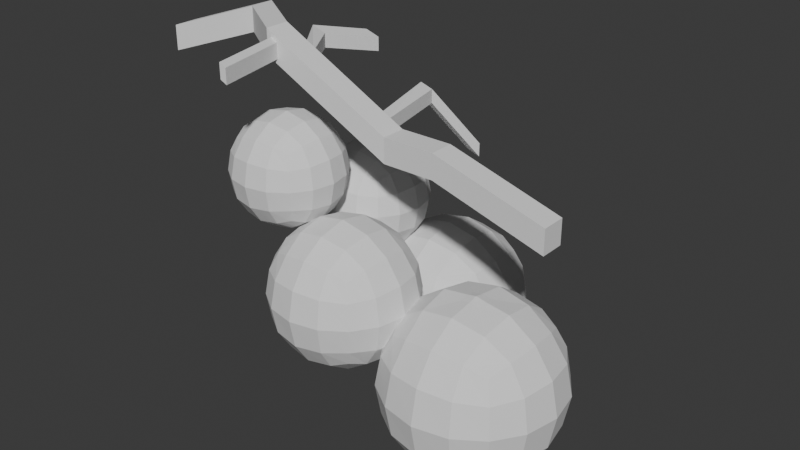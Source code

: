 # Source: Berry.blend  (saved by Blender 5.1.30; exported with 4.5.12 LTS)
import bpy
from mathutils import Matrix  # noqa: F401  (used for matrix-valued properties, if any)

bpy.ops.wm.read_factory_settings(use_empty=True)
scene = bpy.context.scene
scene.name = 'Scene'

# ---- collections
col_collection = bpy.data.collections.new('Collection'); scene.collection.children.link(col_collection)

# ---- world
world_world = bpy.data.worlds.new('World'); scene.world = world_world
world_world.use_nodes = True; world_world.node_tree.nodes.clear()
_N = world_world.node_tree.nodes; _L = world_world.node_tree.links
n0 = _N.new('ShaderNodeOutputWorld'); n0.name = 'World Output'; n0.location = (200, 100)
n1 = _N.new('ShaderNodeBackground'); n1.name = 'Background'; n1.location = (-200, 100)
n1.inputs[0].default_value = (0.05088, 0.05088, 0.05088, 1.0)
_L.new(n1.outputs[0], n0.inputs[0])
n0.is_active_output = True
world_world.color = (0.05088, 0.05088, 0.05088)
world_world.sun_shadow_jitter_overblur = 0.0

# ---- meshes
me_cube_001 = bpy.data.meshes.new('Cube.001')
me_cube_001.from_pydata([(-0.4945, -0.4945, -0.4945), (-0.4945, -0.4945, 0.4945), (-0.4945, 0.4945, -0.4945), (-0.4945, 0.4945, 0.4945), (0.4945, -0.4945, -0.4945), (0.4945, -0.4945, 0.4945), (0.4945, 0.4945, -0.4945), (0.4945, 0.4945, 0.4945), (-0.5687, 0.2945, -0.5687), (-0.6057, 8.765e-10, -0.6057), (-0.5687, -0.2945, -0.5687), (-0.5687, -0.5687, -0.2945), (-0.6057, -0.6057, -1.843e-09), (-0.5687, -0.5687, 0.2945), (-0.5687, -0.2945, 0.5687), (-0.6057, -6.526e-09, 0.6057), (-0.5687, 0.2945, 0.5687), (-0.5687, 0.5687, 0.2945), (-0.6057, 0.6057, -2.768e-09), (-0.5687, 0.5687, -0.2945), (0.2945, 0.5687, -0.5687), (1.57e-08, 0.6057, -0.6057), (-0.2945, 0.5687, -0.5687), (-0.2945, 0.5687, 0.5687), (-5.579e-09, 0.6057, 0.6057), (0.2945, 0.5687, 0.5687), (0.5687, 0.5687, 0.2945), (0.6057, 0.6057, -2.768e-09), (0.5687, 0.5687, -0.2945), (0.5687, -0.2945, -0.5687), (0.6057, -1.67e-08, -0.6057), (0.5687, 0.2945, -0.5687), (0.5687, 0.2945, 0.5687), (0.6057, -1.9e-09, 0.6057), (0.5687, -0.2945, 0.5687), (0.5687, -0.5687, 0.2945), (0.6057, -0.6057, -2.768e-09), (0.5687, -0.5687, -0.2945), (-0.2945, -0.5687, -0.5687), (-1.206e-08, -0.6057, -0.6057), (0.2945, -0.5687, -0.5687), (0.2945, -0.5687, 0.5687), (-9.527e-10, -0.6057, 0.6057), (-0.2945, -0.5687, 0.5687), (-0.7301, -0.3167, -0.3167), (-0.788, -0.3358, -5.641e-09), (-0.7301, -0.3167, 0.3167), (-0.788, 1.038e-08, -0.3358), (-0.8565, -1.22e-08, 5.677e-09), (-0.788, -5.572e-09, 0.3358), (-0.7301, 0.3167, -0.3167), (-0.788, 0.3358, 1.125e-08), (-0.7301, 0.3167, 0.3167), (-0.3167, 0.7301, -0.3167), (-0.3358, 0.788, -9.396e-09), (-0.3167, 0.7301, 0.3167), (2.538e-08, 0.788, -0.3358), (9.588e-09, 0.8565, 4.726e-09), (-5.598e-09, 0.788, 0.3358), (0.3167, 0.7301, -0.3167), (0.3358, 0.788, 7.5e-09), (0.3167, 0.7301, 0.3167), (0.7301, 0.3167, -0.3167), (0.788, 0.3358, -9.396e-09), (0.7301, 0.3167, 0.3167), (0.788, -2.904e-08, -0.3358), (0.8565, -1.315e-08, 5.677e-09), (0.788, 5.692e-09, 0.3358), (0.7301, -0.3167, -0.3167), (0.788, -0.3358, 7.5e-09), (0.7301, -0.3167, 0.3167), (0.3167, -0.7301, -0.3167), (0.3358, -0.788, -9.396e-09), (0.3167, -0.7301, 0.3167), (-2.531e-08, -0.788, -0.3358), (-9.416e-09, -0.8565, 4.726e-09), (5.665e-09, -0.788, 0.3358), (-0.3167, -0.7301, -0.3167), (-0.3358, -0.788, 7.5e-09), (-0.3167, -0.7301, 0.3167), (-0.3167, 0.3167, -0.7301), (-7.476e-09, 0.3358, -0.788), (0.3167, 0.3167, -0.7301), (-0.3358, -1.402e-08, -0.788), (8.628e-11, -5.547e-09, -0.8565), (0.3358, 1.937e-09, -0.788), (-0.3167, -0.3167, -0.7301), (1.224e-08, -0.3358, -0.788), (0.3167, -0.3167, -0.7301), (0.07924, 0.07924, 0.8249), (2.279e-08, 0.08402, 0.8394), (-0.07924, 0.07924, 0.8249), (0.08402, 1.448e-09, 0.8394), (-8.639e-10, -1.41e-08, 0.8565), (-0.08402, -1.027e-08, 0.8394), (0.07924, -0.07924, 0.8249), (-1.686e-08, -0.3358, 0.788), (-0.07924, -0.07924, 0.8249), (0.3167, 0.3167, 0.7301), (1.13e-08, 0.3358, 0.788), (-0.3167, 0.3167, 0.7301), (0.3358, -2.153e-08, 0.788), (-0.3358, 1.937e-09, 0.788), (0.3167, -0.3167, 0.7301), (-0.3167, -0.3167, 0.7301), (-2.715e-08, -0.08402, 0.8394)], [], [(44, 45, 48, 47), (45, 46, 49, 48), (47, 48, 51, 50), (48, 49, 52, 51), (0, 11, 44, 10), (11, 12, 45, 44), (12, 13, 46, 45), (13, 1, 14, 46), (46, 14, 15, 49), (49, 15, 16, 52), (52, 16, 3, 17), (51, 52, 17, 18), (50, 51, 18, 19), (8, 50, 19, 2), (9, 47, 50, 8), (10, 44, 47, 9), (53, 54, 57, 56), (54, 55, 58, 57), (56, 57, 60, 59), (57, 58, 61, 60), (2, 19, 53, 22), (19, 18, 54, 53), (18, 17, 55, 54), (17, 3, 23, 55), (55, 23, 24, 58), (58, 24, 25, 61), (61, 25, 7, 26), (60, 61, 26, 27), (59, 60, 27, 28), (20, 59, 28, 6), (21, 56, 59, 20), (22, 53, 56, 21), (62, 63, 66, 65), (63, 64, 67, 66), (65, 66, 69, 68), (66, 67, 70, 69), (6, 28, 62, 31), (28, 27, 63, 62), (27, 26, 64, 63), (26, 7, 32, 64), (64, 32, 33, 67), (67, 33, 34, 70), (70, 34, 5, 35), (69, 70, 35, 36), (68, 69, 36, 37), (29, 68, 37, 4), (30, 65, 68, 29), (31, 62, 65, 30), (71, 72, 75, 74), (72, 73, 76, 75), (74, 75, 78, 77), (75, 76, 79, 78), (4, 37, 71, 40), (37, 36, 72, 71), (36, 35, 73, 72), (35, 5, 41, 73), (73, 41, 42, 76), (76, 42, 43, 79), (79, 43, 1, 13), (78, 79, 13, 12), (77, 78, 12, 11), (38, 77, 11, 0), (39, 74, 77, 38), (40, 71, 74, 39), (80, 81, 84, 83), (81, 82, 85, 84), (83, 84, 87, 86), (84, 85, 88, 87), (2, 22, 80, 8), (22, 21, 81, 80), (21, 20, 82, 81), (20, 6, 31, 82), (82, 31, 30, 85), (85, 30, 29, 88), (88, 29, 4, 40), (87, 88, 40, 39), (86, 87, 39, 38), (10, 86, 38, 0), (9, 83, 86, 10), (8, 80, 83, 9), (89, 90, 93, 92), (90, 91, 94, 93), (92, 93, 105, 95), (93, 94, 97, 105), (7, 25, 98, 32), (25, 24, 99, 98), (24, 23, 100, 99), (23, 3, 16, 100), (100, 16, 15, 102), (102, 15, 14, 104), (104, 14, 1, 43), (96, 104, 43, 42), (103, 96, 42, 41), (34, 103, 41, 5), (33, 101, 103, 34), (32, 98, 101, 33), (90, 89, 98, 99), (91, 90, 99, 100), (89, 92, 101, 98), (94, 91, 100, 102), (92, 95, 103, 101), (97, 94, 102, 104), (95, 105, 96, 103), (105, 97, 104, 96)])
_uv = me_cube_001.uv_layers.new(name='UVMap')
_uv.uv.foreach_set('vector', [0.4375, 0.0625, 0.5, 0.0625, 0.5, 0.125, 0.4375, 0.125, 0.5, 0.0625, 0.5625, 0.0625, 0.5625, 0.125, 0.5, 0.125, 0.4375, 0.125, 0.5, 0.125, 0.5, 0.1875, 0.4375, 0.1875, 0.5, 0.125, 0.5625, 0.125, 0.5625, 0.1875, 0.5, 0.1875, 0.375, 0.0, 0.4375, 0.0, 0.4375, 0.0625, 0.375, 0.0625, 0.4375, 0.0, 0.5, 0.0, 0.5, 0.0625, 0.4375, 0.0625, 0.5, 0.0, 0.5625, 0.0, 0.5625, 0.0625, 0.5, 0.0625, 0.5625, 0.0, 0.625, 0.0, 0.625, 0.0625, 0.5625, 0.0625, 0.5625, 0.0625, 0.625, 0.0625, 0.625, 0.125, 0.5625, 0.125, 0.5625, 0.125, 0.625, 0.125, 0.625, 0.1875, 0.5625, 0.1875, 0.5625, 0.1875, 0.625, 0.1875, 0.625, 0.25, 0.5625, 0.25, 0.5, 0.1875, 0.5625, 0.1875, 0.5625, 0.25, 0.5, 0.25, 0.4375, 0.1875, 0.5, 0.1875, 0.5, 0.25, 0.4375, 0.25, 0.375, 0.1875, 0.4375, 0.1875, 0.4375, 0.25, 0.375, 0.25, 0.375, 0.125, 0.4375, 0.125, 0.4375, 0.1875, 0.375, 0.1875, 0.375, 0.0625, 0.4375, 0.0625, 0.4375, 0.125, 0.375, 0.125, 0.4375, 0.3125, 0.5, 0.3125, 0.5, 0.375, 0.4375, 0.375, 0.5, 0.3125, 0.5625, 0.3125, 0.5625, 0.375, 0.5, 0.375, 0.4375, 0.375, 0.5, 0.375, 0.5, 0.4375, 0.4375, 0.4375, 0.5, 0.375, 0.5625, 0.375, 0.5625, 0.4375, 0.5, 0.4375, 0.375, 0.25, 0.4375, 0.25, 0.4375, 0.3125, 0.375, 0.3125, 0.4375, 0.25, 0.5, 0.25, 0.5, 0.3125, 0.4375, 0.3125, 0.5, 0.25, 0.5625, 0.25, 0.5625, 0.3125, 0.5, 0.3125, 0.5625, 0.25, 0.625, 0.25, 0.625, 0.3125, 0.5625, 0.3125, 0.5625, 0.3125, 0.625, 0.3125, 0.625, 0.375, 0.5625, 0.375, 0.5625, 0.375, 0.625, 0.375, 0.625, 0.4375, 0.5625, 0.4375, 0.5625, 0.4375, 0.625, 0.4375, 0.625, 0.5, 0.5625, 0.5, 0.5, 0.4375, 0.5625, 0.4375, 0.5625, 0.5, 0.5, 0.5, 0.4375, 0.4375, 0.5, 0.4375, 0.5, 0.5, 0.4375, 0.5, 0.375, 0.4375, 0.4375, 0.4375, 0.4375, 0.5, 0.375, 0.5, 0.375, 0.375, 0.4375, 0.375, 0.4375, 0.4375, 0.375, 0.4375, 0.375, 0.3125, 0.4375, 0.3125, 0.4375, 0.375, 0.375, 0.375, 0.4375, 0.5625, 0.5, 0.5625, 0.5, 0.625, 0.4375, 0.625, 0.5, 0.5625, 0.5625, 0.5625, 0.5625, 0.625, 0.5, 0.625, 0.4375, 0.625, 0.5, 0.625, 0.5, 0.6875, 0.4375, 0.6875, 0.5, 0.625, 0.5625, 0.625, 0.5625, 0.6875, 0.5, 0.6875, 0.375, 0.5, 0.4375, 0.5, 0.4375, 0.5625, 0.375, 0.5625, 0.4375, 0.5, 0.5, 0.5, 0.5, 0.5625, 0.4375, 0.5625, 0.5, 0.5, 0.5625, 0.5, 0.5625, 0.5625, 0.5, 0.5625, 0.5625, 0.5, 0.625, 0.5, 0.625, 0.5625, 0.5625, 0.5625, 0.5625, 0.5625, 0.625, 0.5625, 0.625, 0.625, 0.5625, 0.625, 0.5625, 0.625, 0.625, 0.625, 0.625, 0.6875, 0.5625, 0.6875, 0.5625, 0.6875, 0.625, 0.6875, 0.625, 0.75, 0.5625, 0.75, 0.5, 0.6875, 0.5625, 0.6875, 0.5625, 0.75, 0.5, 0.75, 0.4375, 0.6875, 0.5, 0.6875, 0.5, 0.75, 0.4375, 0.75, 0.375, 0.6875, 0.4375, 0.6875, 0.4375, 0.75, 0.375, 0.75, 0.375, 0.625, 0.4375, 0.625, 0.4375, 0.6875, 0.375, 0.6875, 0.375, 0.5625, 0.4375, 0.5625, 0.4375, 0.625, 0.375, 0.625, 0.4375, 0.8125, 0.5, 0.8125, 0.5, 0.875, 0.4375, 0.875, 0.5, 0.8125, 0.5625, 0.8125, 0.5625, 0.875, 0.5, 0.875, 0.4375, 0.875, 0.5, 0.875, 0.5, 0.9375, 0.4375, 0.9375, 0.5, 0.875, 0.5625, 0.875, 0.5625, 0.9375, 0.5, 0.9375, 0.375, 0.75, 0.4375, 0.75, 0.4375, 0.8125, 0.375, 0.8125, 0.4375, 0.75, 0.5, 0.75, 0.5, 0.8125, 0.4375, 0.8125, 0.5, 0.75, 0.5625, 0.75, 0.5625, 0.8125, 0.5, 0.8125, 0.5625, 0.75, 0.625, 0.75, 0.625, 0.8125, 0.5625, 0.8125, 0.5625, 0.8125, 0.625, 0.8125, 0.625, 0.875, 0.5625, 0.875, 0.5625, 0.875, 0.625, 0.875, 0.625, 0.9375, 0.5625, 0.9375, 0.5625, 0.9375, 0.625, 0.9375, 0.625, 1.0, 0.5625, 1.0, 0.5, 0.9375, 0.5625, 0.9375, 0.5625, 1.0, 0.5, 1.0, 0.4375, 0.9375, 0.5, 0.9375, 0.5, 1.0, 0.4375, 1.0, 0.375, 0.9375, 0.4375, 0.9375, 0.4375, 1.0, 0.375, 1.0, 0.375, 0.875, 0.4375, 0.875, 0.4375, 0.9375, 0.375, 0.9375, 0.375, 0.8125, 0.4375, 0.8125, 0.4375, 0.875, 0.375, 0.875, 0.1875, 0.5625, 0.25, 0.5625, 0.25, 0.625, 0.1875, 0.625, 0.25, 0.5625, 0.3125, 0.5625, 0.3125, 0.625, 0.25, 0.625, 0.1875, 0.625, 0.25, 0.625, 0.25, 0.6875, 0.1875, 0.6875, 0.25, 0.625, 0.3125, 0.625, 0.3125, 0.6875, 0.25, 0.6875, 0.125, 0.5, 0.1875, 0.5, 0.1875, 0.5625, 0.125, 0.5625, 0.1875, 0.5, 0.25, 0.5, 0.25, 0.5625, 0.1875, 0.5625, 0.25, 0.5, 0.3125, 0.5, 0.3125, 0.5625, 0.25, 0.5625, 0.3125, 0.5, 0.375, 0.5, 0.375, 0.5625, 0.3125, 0.5625, 0.3125, 0.5625, 0.375, 0.5625, 0.375, 0.625, 0.3125, 0.625, 0.3125, 0.625, 0.375, 0.625, 0.375, 0.6875, 0.3125, 0.6875, 0.3125, 0.6875, 0.375, 0.6875, 0.375, 0.75, 0.3125, 0.75, 0.25, 0.6875, 0.3125, 0.6875, 0.3125, 0.75, 0.25, 0.75, 0.1875, 0.6875, 0.25, 0.6875, 0.25, 0.75, 0.1875, 0.75, 0.125, 0.6875, 0.1875, 0.6875, 0.1875, 0.75, 0.125, 0.75, 0.125, 0.625, 0.1875, 0.625, 0.1875, 0.6875, 0.125, 0.6875, 0.125, 0.5625, 0.1875, 0.5625, 0.1875, 0.625, 0.125, 0.625, 0.735, 0.61, 0.75, 0.6094, 0.75, 0.625, 0.7344, 0.625, 0.75, 0.6094, 0.765, 0.61, 0.7656, 0.625, 0.75, 0.625, 0.7344, 0.625, 0.75, 0.625, 0.75, 0.6406, 0.735, 0.64, 0.75, 0.625, 0.7656, 0.625, 0.765, 0.64, 0.75, 0.6406, 0.625, 0.5, 0.6875, 0.5, 0.6875, 0.5625, 0.625, 0.5625, 0.6875, 0.5, 0.75, 0.5, 0.75, 0.5625, 0.6875, 0.5625, 0.75, 0.5, 0.8125, 0.5, 0.8125, 0.5625, 0.75, 0.5625, 0.8125, 0.5, 0.875, 0.5, 0.875, 0.5625, 0.8125, 0.5625, 0.8125, 0.5625, 0.875, 0.5625, 0.875, 0.625, 0.8125, 0.625, 0.8125, 0.625, 0.875, 0.625, 0.875, 0.6875, 0.8125, 0.6875, 0.8125, 0.6875, 0.875, 0.6875, 0.875, 0.75, 0.8125, 0.75, 0.75, 0.6875, 0.8125, 0.6875, 0.8125, 0.75, 0.75, 0.75, 0.6875, 0.6875, 0.75, 0.6875, 0.75, 0.75, 0.6875, 0.75, 0.625, 0.6875, 0.6875, 0.6875, 0.6875, 0.75, 0.625, 0.75, 0.625, 0.625, 0.6875, 0.625, 0.6875, 0.6875, 0.625, 0.6875, 0.625, 0.5625, 0.6875, 0.5625, 0.6875, 0.625, 0.625, 0.625, 0.75, 0.6094, 0.735, 0.61, 0.6875, 0.5625, 0.75, 0.5625, 0.765, 0.61, 0.75, 0.6094, 0.75, 0.5625, 0.8125, 0.5625, 0.735, 0.61, 0.7344, 0.625, 0.6875, 0.625, 0.6875, 0.5625, 0.7656, 0.625, 0.765, 0.61, 0.8125, 0.5625, 0.8125, 0.625, 0.7344, 0.625, 0.735, 0.64, 0.6875, 0.6875, 0.6875, 0.625, 0.765, 0.64, 0.7656, 0.625, 0.8125, 0.625, 0.8125, 0.6875, 0.735, 0.64, 0.75, 0.6406, 0.75, 0.6875, 0.6875, 0.6875, 0.75, 0.6406, 0.765, 0.64, 0.8125, 0.6875, 0.75, 0.6875])
me_cube_001.update()
me_cube_002 = bpy.data.meshes.new('Cube.002')
me_cube_002.from_pydata([(-0.4945, -0.4945, -0.4945), (-0.4945, -0.4945, 0.4945), (-0.4945, 0.4945, -0.4945), (-0.4945, 0.4945, 0.4945), (0.4945, -0.4945, -0.4945), (0.4945, -0.4945, 0.4945), (0.4945, 0.4945, -0.4945), (0.4945, 0.4945, 0.4945), (-0.5687, 0.2945, -0.5687), (-0.6057, 8.765e-10, -0.6057), (-0.5687, -0.2945, -0.5687), (-0.5687, -0.5687, -0.2945), (-0.6057, -0.6057, -1.843e-09), (-0.5687, -0.5687, 0.2945), (-0.5687, -0.2945, 0.5687), (-0.6057, -6.526e-09, 0.6057), (-0.5687, 0.2945, 0.5687), (-0.5687, 0.5687, 0.2945), (-0.6057, 0.6057, -2.768e-09), (-0.5687, 0.5687, -0.2945), (0.2945, 0.5687, -0.5687), (1.57e-08, 0.6057, -0.6057), (-0.2945, 0.5687, -0.5687), (-0.2945, 0.5687, 0.5687), (-5.579e-09, 0.6057, 0.6057), (0.2945, 0.5687, 0.5687), (0.5687, 0.5687, 0.2945), (0.6057, 0.6057, -2.768e-09), (0.5687, 0.5687, -0.2945), (0.5687, -0.2945, -0.5687), (0.6057, -1.67e-08, -0.6057), (0.5687, 0.2945, -0.5687), (0.5687, 0.2945, 0.5687), (0.6057, -1.9e-09, 0.6057), (0.5687, -0.2945, 0.5687), (0.5687, -0.5687, 0.2945), (0.6057, -0.6057, -2.768e-09), (0.5687, -0.5687, -0.2945), (-0.2945, -0.5687, -0.5687), (-1.206e-08, -0.6057, -0.6057), (0.2945, -0.5687, -0.5687), (0.2945, -0.5687, 0.5687), (-9.527e-10, -0.6057, 0.6057), (-0.2945, -0.5687, 0.5687), (-0.7301, -0.3167, -0.3167), (-0.788, -0.3358, -5.641e-09), (-0.7301, -0.3167, 0.3167), (-0.788, 1.038e-08, -0.3358), (-0.8565, -1.22e-08, 5.677e-09), (-0.788, -5.572e-09, 0.3358), (-0.7301, 0.3167, -0.3167), (-0.788, 0.3358, 1.125e-08), (-0.7301, 0.3167, 0.3167), (-0.3167, 0.7301, -0.3167), (-0.3358, 0.788, -9.396e-09), (-0.3167, 0.7301, 0.3167), (2.538e-08, 0.788, -0.3358), (9.588e-09, 0.8565, 4.726e-09), (-5.598e-09, 0.788, 0.3358), (0.3167, 0.7301, -0.3167), (0.3358, 0.788, 7.5e-09), (0.3167, 0.7301, 0.3167), (0.7301, 0.3167, -0.3167), (0.788, 0.3358, -9.396e-09), (0.7301, 0.3167, 0.3167), (0.788, -2.904e-08, -0.3358), (0.8565, -1.315e-08, 5.677e-09), (0.788, 5.692e-09, 0.3358), (0.7301, -0.3167, -0.3167), (0.788, -0.3358, 7.5e-09), (0.7301, -0.3167, 0.3167), (0.3167, -0.7301, -0.3167), (0.3358, -0.788, -9.396e-09), (0.3167, -0.7301, 0.3167), (-2.531e-08, -0.788, -0.3358), (-9.416e-09, -0.8565, 4.726e-09), (5.665e-09, -0.788, 0.3358), (-0.3167, -0.7301, -0.3167), (-0.3358, -0.788, 7.5e-09), (-0.3167, -0.7301, 0.3167), (-0.3167, 0.3167, -0.7301), (-7.476e-09, 0.3358, -0.788), (0.3167, 0.3167, -0.7301), (-0.3358, -1.402e-08, -0.788), (8.628e-11, -5.547e-09, -0.8565), (0.3358, 1.937e-09, -0.788), (-0.3167, -0.3167, -0.7301), (1.224e-08, -0.3358, -0.788), (0.3167, -0.3167, -0.7301), (0.07924, 0.07924, 0.8249), (2.279e-08, 0.08402, 0.8394), (-0.07924, 0.07924, 0.8249), (0.08402, 1.448e-09, 0.8394), (-8.639e-10, -1.41e-08, 0.8565), (-0.08402, -1.027e-08, 0.8394), (0.07924, -0.07924, 0.8249), (-1.686e-08, -0.3358, 0.788), (-0.07924, -0.07924, 0.8249), (0.3167, 0.3167, 0.7301), (1.13e-08, 0.3358, 0.788), (-0.3167, 0.3167, 0.7301), (0.3358, -2.153e-08, 0.788), (-0.3358, 1.937e-09, 0.788), (0.3167, -0.3167, 0.7301), (-0.3167, -0.3167, 0.7301), (-2.715e-08, -0.08402, 0.8394)], [], [(44, 45, 48, 47), (45, 46, 49, 48), (47, 48, 51, 50), (48, 49, 52, 51), (0, 11, 44, 10), (11, 12, 45, 44), (12, 13, 46, 45), (13, 1, 14, 46), (46, 14, 15, 49), (49, 15, 16, 52), (52, 16, 3, 17), (51, 52, 17, 18), (50, 51, 18, 19), (8, 50, 19, 2), (9, 47, 50, 8), (10, 44, 47, 9), (53, 54, 57, 56), (54, 55, 58, 57), (56, 57, 60, 59), (57, 58, 61, 60), (2, 19, 53, 22), (19, 18, 54, 53), (18, 17, 55, 54), (17, 3, 23, 55), (55, 23, 24, 58), (58, 24, 25, 61), (61, 25, 7, 26), (60, 61, 26, 27), (59, 60, 27, 28), (20, 59, 28, 6), (21, 56, 59, 20), (22, 53, 56, 21), (62, 63, 66, 65), (63, 64, 67, 66), (65, 66, 69, 68), (66, 67, 70, 69), (6, 28, 62, 31), (28, 27, 63, 62), (27, 26, 64, 63), (26, 7, 32, 64), (64, 32, 33, 67), (67, 33, 34, 70), (70, 34, 5, 35), (69, 70, 35, 36), (68, 69, 36, 37), (29, 68, 37, 4), (30, 65, 68, 29), (31, 62, 65, 30), (71, 72, 75, 74), (72, 73, 76, 75), (74, 75, 78, 77), (75, 76, 79, 78), (4, 37, 71, 40), (37, 36, 72, 71), (36, 35, 73, 72), (35, 5, 41, 73), (73, 41, 42, 76), (76, 42, 43, 79), (79, 43, 1, 13), (78, 79, 13, 12), (77, 78, 12, 11), (38, 77, 11, 0), (39, 74, 77, 38), (40, 71, 74, 39), (80, 81, 84, 83), (81, 82, 85, 84), (83, 84, 87, 86), (84, 85, 88, 87), (2, 22, 80, 8), (22, 21, 81, 80), (21, 20, 82, 81), (20, 6, 31, 82), (82, 31, 30, 85), (85, 30, 29, 88), (88, 29, 4, 40), (87, 88, 40, 39), (86, 87, 39, 38), (10, 86, 38, 0), (9, 83, 86, 10), (8, 80, 83, 9), (89, 90, 93, 92), (90, 91, 94, 93), (92, 93, 105, 95), (93, 94, 97, 105), (7, 25, 98, 32), (25, 24, 99, 98), (24, 23, 100, 99), (23, 3, 16, 100), (100, 16, 15, 102), (102, 15, 14, 104), (104, 14, 1, 43), (96, 104, 43, 42), (103, 96, 42, 41), (34, 103, 41, 5), (33, 101, 103, 34), (32, 98, 101, 33), (90, 89, 98, 99), (91, 90, 99, 100), (89, 92, 101, 98), (94, 91, 100, 102), (92, 95, 103, 101), (97, 94, 102, 104), (95, 105, 96, 103), (105, 97, 104, 96)])
_uv = me_cube_002.uv_layers.new(name='UVMap')
_uv.uv.foreach_set('vector', [0.4375, 0.0625, 0.5, 0.0625, 0.5, 0.125, 0.4375, 0.125, 0.5, 0.0625, 0.5625, 0.0625, 0.5625, 0.125, 0.5, 0.125, 0.4375, 0.125, 0.5, 0.125, 0.5, 0.1875, 0.4375, 0.1875, 0.5, 0.125, 0.5625, 0.125, 0.5625, 0.1875, 0.5, 0.1875, 0.375, 0.0, 0.4375, 0.0, 0.4375, 0.0625, 0.375, 0.0625, 0.4375, 0.0, 0.5, 0.0, 0.5, 0.0625, 0.4375, 0.0625, 0.5, 0.0, 0.5625, 0.0, 0.5625, 0.0625, 0.5, 0.0625, 0.5625, 0.0, 0.625, 0.0, 0.625, 0.0625, 0.5625, 0.0625, 0.5625, 0.0625, 0.625, 0.0625, 0.625, 0.125, 0.5625, 0.125, 0.5625, 0.125, 0.625, 0.125, 0.625, 0.1875, 0.5625, 0.1875, 0.5625, 0.1875, 0.625, 0.1875, 0.625, 0.25, 0.5625, 0.25, 0.5, 0.1875, 0.5625, 0.1875, 0.5625, 0.25, 0.5, 0.25, 0.4375, 0.1875, 0.5, 0.1875, 0.5, 0.25, 0.4375, 0.25, 0.375, 0.1875, 0.4375, 0.1875, 0.4375, 0.25, 0.375, 0.25, 0.375, 0.125, 0.4375, 0.125, 0.4375, 0.1875, 0.375, 0.1875, 0.375, 0.0625, 0.4375, 0.0625, 0.4375, 0.125, 0.375, 0.125, 0.4375, 0.3125, 0.5, 0.3125, 0.5, 0.375, 0.4375, 0.375, 0.5, 0.3125, 0.5625, 0.3125, 0.5625, 0.375, 0.5, 0.375, 0.4375, 0.375, 0.5, 0.375, 0.5, 0.4375, 0.4375, 0.4375, 0.5, 0.375, 0.5625, 0.375, 0.5625, 0.4375, 0.5, 0.4375, 0.375, 0.25, 0.4375, 0.25, 0.4375, 0.3125, 0.375, 0.3125, 0.4375, 0.25, 0.5, 0.25, 0.5, 0.3125, 0.4375, 0.3125, 0.5, 0.25, 0.5625, 0.25, 0.5625, 0.3125, 0.5, 0.3125, 0.5625, 0.25, 0.625, 0.25, 0.625, 0.3125, 0.5625, 0.3125, 0.5625, 0.3125, 0.625, 0.3125, 0.625, 0.375, 0.5625, 0.375, 0.5625, 0.375, 0.625, 0.375, 0.625, 0.4375, 0.5625, 0.4375, 0.5625, 0.4375, 0.625, 0.4375, 0.625, 0.5, 0.5625, 0.5, 0.5, 0.4375, 0.5625, 0.4375, 0.5625, 0.5, 0.5, 0.5, 0.4375, 0.4375, 0.5, 0.4375, 0.5, 0.5, 0.4375, 0.5, 0.375, 0.4375, 0.4375, 0.4375, 0.4375, 0.5, 0.375, 0.5, 0.375, 0.375, 0.4375, 0.375, 0.4375, 0.4375, 0.375, 0.4375, 0.375, 0.3125, 0.4375, 0.3125, 0.4375, 0.375, 0.375, 0.375, 0.4375, 0.5625, 0.5, 0.5625, 0.5, 0.625, 0.4375, 0.625, 0.5, 0.5625, 0.5625, 0.5625, 0.5625, 0.625, 0.5, 0.625, 0.4375, 0.625, 0.5, 0.625, 0.5, 0.6875, 0.4375, 0.6875, 0.5, 0.625, 0.5625, 0.625, 0.5625, 0.6875, 0.5, 0.6875, 0.375, 0.5, 0.4375, 0.5, 0.4375, 0.5625, 0.375, 0.5625, 0.4375, 0.5, 0.5, 0.5, 0.5, 0.5625, 0.4375, 0.5625, 0.5, 0.5, 0.5625, 0.5, 0.5625, 0.5625, 0.5, 0.5625, 0.5625, 0.5, 0.625, 0.5, 0.625, 0.5625, 0.5625, 0.5625, 0.5625, 0.5625, 0.625, 0.5625, 0.625, 0.625, 0.5625, 0.625, 0.5625, 0.625, 0.625, 0.625, 0.625, 0.6875, 0.5625, 0.6875, 0.5625, 0.6875, 0.625, 0.6875, 0.625, 0.75, 0.5625, 0.75, 0.5, 0.6875, 0.5625, 0.6875, 0.5625, 0.75, 0.5, 0.75, 0.4375, 0.6875, 0.5, 0.6875, 0.5, 0.75, 0.4375, 0.75, 0.375, 0.6875, 0.4375, 0.6875, 0.4375, 0.75, 0.375, 0.75, 0.375, 0.625, 0.4375, 0.625, 0.4375, 0.6875, 0.375, 0.6875, 0.375, 0.5625, 0.4375, 0.5625, 0.4375, 0.625, 0.375, 0.625, 0.4375, 0.8125, 0.5, 0.8125, 0.5, 0.875, 0.4375, 0.875, 0.5, 0.8125, 0.5625, 0.8125, 0.5625, 0.875, 0.5, 0.875, 0.4375, 0.875, 0.5, 0.875, 0.5, 0.9375, 0.4375, 0.9375, 0.5, 0.875, 0.5625, 0.875, 0.5625, 0.9375, 0.5, 0.9375, 0.375, 0.75, 0.4375, 0.75, 0.4375, 0.8125, 0.375, 0.8125, 0.4375, 0.75, 0.5, 0.75, 0.5, 0.8125, 0.4375, 0.8125, 0.5, 0.75, 0.5625, 0.75, 0.5625, 0.8125, 0.5, 0.8125, 0.5625, 0.75, 0.625, 0.75, 0.625, 0.8125, 0.5625, 0.8125, 0.5625, 0.8125, 0.625, 0.8125, 0.625, 0.875, 0.5625, 0.875, 0.5625, 0.875, 0.625, 0.875, 0.625, 0.9375, 0.5625, 0.9375, 0.5625, 0.9375, 0.625, 0.9375, 0.625, 1.0, 0.5625, 1.0, 0.5, 0.9375, 0.5625, 0.9375, 0.5625, 1.0, 0.5, 1.0, 0.4375, 0.9375, 0.5, 0.9375, 0.5, 1.0, 0.4375, 1.0, 0.375, 0.9375, 0.4375, 0.9375, 0.4375, 1.0, 0.375, 1.0, 0.375, 0.875, 0.4375, 0.875, 0.4375, 0.9375, 0.375, 0.9375, 0.375, 0.8125, 0.4375, 0.8125, 0.4375, 0.875, 0.375, 0.875, 0.1875, 0.5625, 0.25, 0.5625, 0.25, 0.625, 0.1875, 0.625, 0.25, 0.5625, 0.3125, 0.5625, 0.3125, 0.625, 0.25, 0.625, 0.1875, 0.625, 0.25, 0.625, 0.25, 0.6875, 0.1875, 0.6875, 0.25, 0.625, 0.3125, 0.625, 0.3125, 0.6875, 0.25, 0.6875, 0.125, 0.5, 0.1875, 0.5, 0.1875, 0.5625, 0.125, 0.5625, 0.1875, 0.5, 0.25, 0.5, 0.25, 0.5625, 0.1875, 0.5625, 0.25, 0.5, 0.3125, 0.5, 0.3125, 0.5625, 0.25, 0.5625, 0.3125, 0.5, 0.375, 0.5, 0.375, 0.5625, 0.3125, 0.5625, 0.3125, 0.5625, 0.375, 0.5625, 0.375, 0.625, 0.3125, 0.625, 0.3125, 0.625, 0.375, 0.625, 0.375, 0.6875, 0.3125, 0.6875, 0.3125, 0.6875, 0.375, 0.6875, 0.375, 0.75, 0.3125, 0.75, 0.25, 0.6875, 0.3125, 0.6875, 0.3125, 0.75, 0.25, 0.75, 0.1875, 0.6875, 0.25, 0.6875, 0.25, 0.75, 0.1875, 0.75, 0.125, 0.6875, 0.1875, 0.6875, 0.1875, 0.75, 0.125, 0.75, 0.125, 0.625, 0.1875, 0.625, 0.1875, 0.6875, 0.125, 0.6875, 0.125, 0.5625, 0.1875, 0.5625, 0.1875, 0.625, 0.125, 0.625, 0.735, 0.61, 0.75, 0.6094, 0.75, 0.625, 0.7344, 0.625, 0.75, 0.6094, 0.765, 0.61, 0.7656, 0.625, 0.75, 0.625, 0.7344, 0.625, 0.75, 0.625, 0.75, 0.6406, 0.735, 0.64, 0.75, 0.625, 0.7656, 0.625, 0.765, 0.64, 0.75, 0.6406, 0.625, 0.5, 0.6875, 0.5, 0.6875, 0.5625, 0.625, 0.5625, 0.6875, 0.5, 0.75, 0.5, 0.75, 0.5625, 0.6875, 0.5625, 0.75, 0.5, 0.8125, 0.5, 0.8125, 0.5625, 0.75, 0.5625, 0.8125, 0.5, 0.875, 0.5, 0.875, 0.5625, 0.8125, 0.5625, 0.8125, 0.5625, 0.875, 0.5625, 0.875, 0.625, 0.8125, 0.625, 0.8125, 0.625, 0.875, 0.625, 0.875, 0.6875, 0.8125, 0.6875, 0.8125, 0.6875, 0.875, 0.6875, 0.875, 0.75, 0.8125, 0.75, 0.75, 0.6875, 0.8125, 0.6875, 0.8125, 0.75, 0.75, 0.75, 0.6875, 0.6875, 0.75, 0.6875, 0.75, 0.75, 0.6875, 0.75, 0.625, 0.6875, 0.6875, 0.6875, 0.6875, 0.75, 0.625, 0.75, 0.625, 0.625, 0.6875, 0.625, 0.6875, 0.6875, 0.625, 0.6875, 0.625, 0.5625, 0.6875, 0.5625, 0.6875, 0.625, 0.625, 0.625, 0.75, 0.6094, 0.735, 0.61, 0.6875, 0.5625, 0.75, 0.5625, 0.765, 0.61, 0.75, 0.6094, 0.75, 0.5625, 0.8125, 0.5625, 0.735, 0.61, 0.7344, 0.625, 0.6875, 0.625, 0.6875, 0.5625, 0.7656, 0.625, 0.765, 0.61, 0.8125, 0.5625, 0.8125, 0.625, 0.7344, 0.625, 0.735, 0.64, 0.6875, 0.6875, 0.6875, 0.625, 0.765, 0.64, 0.7656, 0.625, 0.8125, 0.625, 0.8125, 0.6875, 0.735, 0.64, 0.75, 0.6406, 0.75, 0.6875, 0.6875, 0.6875, 0.75, 0.6406, 0.765, 0.64, 0.8125, 0.6875, 0.75, 0.6875])
me_cube_002.update()
me_cube_003 = bpy.data.meshes.new('Cube.003')
me_cube_003.from_pydata([(-0.4945, -0.4945, -0.4945), (-0.4945, -0.4945, 0.4945), (-0.4945, 0.4945, -0.4945), (-0.4945, 0.4945, 0.4945), (0.4945, -0.4945, -0.4945), (0.4945, -0.4945, 0.4945), (0.4945, 0.4945, -0.4945), (0.4945, 0.4945, 0.4945), (-0.5687, 0.2945, -0.5687), (-0.6057, 8.765e-10, -0.6057), (-0.5687, -0.2945, -0.5687), (-0.5687, -0.5687, -0.2945), (-0.6057, -0.6057, -1.843e-09), (-0.5687, -0.5687, 0.2945), (-0.5687, -0.2945, 0.5687), (-0.6057, -6.526e-09, 0.6057), (-0.5687, 0.2945, 0.5687), (-0.5687, 0.5687, 0.2945), (-0.6057, 0.6057, -2.768e-09), (-0.5687, 0.5687, -0.2945), (0.2945, 0.5687, -0.5687), (1.57e-08, 0.6057, -0.6057), (-0.2945, 0.5687, -0.5687), (-0.2945, 0.5687, 0.5687), (-5.579e-09, 0.6057, 0.6057), (0.2945, 0.5687, 0.5687), (0.5687, 0.5687, 0.2945), (0.6057, 0.6057, -2.768e-09), (0.5687, 0.5687, -0.2945), (0.5687, -0.2945, -0.5687), (0.6057, -1.67e-08, -0.6057), (0.5687, 0.2945, -0.5687), (0.5687, 0.2945, 0.5687), (0.6057, -1.9e-09, 0.6057), (0.5687, -0.2945, 0.5687), (0.5687, -0.5687, 0.2945), (0.6057, -0.6057, -2.768e-09), (0.5687, -0.5687, -0.2945), (-0.2945, -0.5687, -0.5687), (-1.206e-08, -0.6057, -0.6057), (0.2945, -0.5687, -0.5687), (0.2945, -0.5687, 0.5687), (-9.527e-10, -0.6057, 0.6057), (-0.2945, -0.5687, 0.5687), (-0.7301, -0.3167, -0.3167), (-0.788, -0.3358, -5.641e-09), (-0.7301, -0.3167, 0.3167), (-0.788, 1.038e-08, -0.3358), (-0.8565, -1.22e-08, 5.677e-09), (-0.788, -5.572e-09, 0.3358), (-0.7301, 0.3167, -0.3167), (-0.788, 0.3358, 1.125e-08), (-0.7301, 0.3167, 0.3167), (-0.3167, 0.7301, -0.3167), (-0.3358, 0.788, -9.396e-09), (-0.3167, 0.7301, 0.3167), (2.538e-08, 0.788, -0.3358), (9.588e-09, 0.8565, 4.726e-09), (-5.598e-09, 0.788, 0.3358), (0.3167, 0.7301, -0.3167), (0.3358, 0.788, 7.5e-09), (0.3167, 0.7301, 0.3167), (0.7301, 0.3167, -0.3167), (0.788, 0.3358, -9.396e-09), (0.7301, 0.3167, 0.3167), (0.788, -2.904e-08, -0.3358), (0.8565, -1.315e-08, 5.677e-09), (0.788, 5.692e-09, 0.3358), (0.7301, -0.3167, -0.3167), (0.788, -0.3358, 7.5e-09), (0.7301, -0.3167, 0.3167), (0.3167, -0.7301, -0.3167), (0.3358, -0.788, -9.396e-09), (0.3167, -0.7301, 0.3167), (-2.531e-08, -0.788, -0.3358), (-9.416e-09, -0.8565, 4.726e-09), (5.665e-09, -0.788, 0.3358), (-0.3167, -0.7301, -0.3167), (-0.3358, -0.788, 7.5e-09), (-0.3167, -0.7301, 0.3167), (-0.3167, 0.3167, -0.7301), (-7.476e-09, 0.3358, -0.788), (0.3167, 0.3167, -0.7301), (-0.3358, -1.402e-08, -0.788), (8.628e-11, -5.547e-09, -0.8565), (0.3358, 1.937e-09, -0.788), (-0.3167, -0.3167, -0.7301), (1.224e-08, -0.3358, -0.788), (0.3167, -0.3167, -0.7301), (0.07924, 0.07924, 0.8249), (2.279e-08, 0.08402, 0.8394), (-0.07924, 0.07924, 0.8249), (0.08402, 1.448e-09, 0.8394), (-8.639e-10, -1.41e-08, 0.8565), (-0.08402, -1.027e-08, 0.8394), (0.07924, -0.07924, 0.8249), (-1.686e-08, -0.3358, 0.788), (-0.07924, -0.07924, 0.8249), (0.3167, 0.3167, 0.7301), (1.13e-08, 0.3358, 0.788), (-0.3167, 0.3167, 0.7301), (0.3358, -2.153e-08, 0.788), (-0.3358, 1.937e-09, 0.788), (0.3167, -0.3167, 0.7301), (-0.3167, -0.3167, 0.7301), (-2.715e-08, -0.08402, 0.8394)], [], [(44, 45, 48, 47), (45, 46, 49, 48), (47, 48, 51, 50), (48, 49, 52, 51), (0, 11, 44, 10), (11, 12, 45, 44), (12, 13, 46, 45), (13, 1, 14, 46), (46, 14, 15, 49), (49, 15, 16, 52), (52, 16, 3, 17), (51, 52, 17, 18), (50, 51, 18, 19), (8, 50, 19, 2), (9, 47, 50, 8), (10, 44, 47, 9), (53, 54, 57, 56), (54, 55, 58, 57), (56, 57, 60, 59), (57, 58, 61, 60), (2, 19, 53, 22), (19, 18, 54, 53), (18, 17, 55, 54), (17, 3, 23, 55), (55, 23, 24, 58), (58, 24, 25, 61), (61, 25, 7, 26), (60, 61, 26, 27), (59, 60, 27, 28), (20, 59, 28, 6), (21, 56, 59, 20), (22, 53, 56, 21), (62, 63, 66, 65), (63, 64, 67, 66), (65, 66, 69, 68), (66, 67, 70, 69), (6, 28, 62, 31), (28, 27, 63, 62), (27, 26, 64, 63), (26, 7, 32, 64), (64, 32, 33, 67), (67, 33, 34, 70), (70, 34, 5, 35), (69, 70, 35, 36), (68, 69, 36, 37), (29, 68, 37, 4), (30, 65, 68, 29), (31, 62, 65, 30), (71, 72, 75, 74), (72, 73, 76, 75), (74, 75, 78, 77), (75, 76, 79, 78), (4, 37, 71, 40), (37, 36, 72, 71), (36, 35, 73, 72), (35, 5, 41, 73), (73, 41, 42, 76), (76, 42, 43, 79), (79, 43, 1, 13), (78, 79, 13, 12), (77, 78, 12, 11), (38, 77, 11, 0), (39, 74, 77, 38), (40, 71, 74, 39), (80, 81, 84, 83), (81, 82, 85, 84), (83, 84, 87, 86), (84, 85, 88, 87), (2, 22, 80, 8), (22, 21, 81, 80), (21, 20, 82, 81), (20, 6, 31, 82), (82, 31, 30, 85), (85, 30, 29, 88), (88, 29, 4, 40), (87, 88, 40, 39), (86, 87, 39, 38), (10, 86, 38, 0), (9, 83, 86, 10), (8, 80, 83, 9), (89, 90, 93, 92), (90, 91, 94, 93), (92, 93, 105, 95), (93, 94, 97, 105), (7, 25, 98, 32), (25, 24, 99, 98), (24, 23, 100, 99), (23, 3, 16, 100), (100, 16, 15, 102), (102, 15, 14, 104), (104, 14, 1, 43), (96, 104, 43, 42), (103, 96, 42, 41), (34, 103, 41, 5), (33, 101, 103, 34), (32, 98, 101, 33), (90, 89, 98, 99), (91, 90, 99, 100), (89, 92, 101, 98), (94, 91, 100, 102), (92, 95, 103, 101), (97, 94, 102, 104), (95, 105, 96, 103), (105, 97, 104, 96)])
_uv = me_cube_003.uv_layers.new(name='UVMap')
_uv.uv.foreach_set('vector', [0.4375, 0.0625, 0.5, 0.0625, 0.5, 0.125, 0.4375, 0.125, 0.5, 0.0625, 0.5625, 0.0625, 0.5625, 0.125, 0.5, 0.125, 0.4375, 0.125, 0.5, 0.125, 0.5, 0.1875, 0.4375, 0.1875, 0.5, 0.125, 0.5625, 0.125, 0.5625, 0.1875, 0.5, 0.1875, 0.375, 0.0, 0.4375, 0.0, 0.4375, 0.0625, 0.375, 0.0625, 0.4375, 0.0, 0.5, 0.0, 0.5, 0.0625, 0.4375, 0.0625, 0.5, 0.0, 0.5625, 0.0, 0.5625, 0.0625, 0.5, 0.0625, 0.5625, 0.0, 0.625, 0.0, 0.625, 0.0625, 0.5625, 0.0625, 0.5625, 0.0625, 0.625, 0.0625, 0.625, 0.125, 0.5625, 0.125, 0.5625, 0.125, 0.625, 0.125, 0.625, 0.1875, 0.5625, 0.1875, 0.5625, 0.1875, 0.625, 0.1875, 0.625, 0.25, 0.5625, 0.25, 0.5, 0.1875, 0.5625, 0.1875, 0.5625, 0.25, 0.5, 0.25, 0.4375, 0.1875, 0.5, 0.1875, 0.5, 0.25, 0.4375, 0.25, 0.375, 0.1875, 0.4375, 0.1875, 0.4375, 0.25, 0.375, 0.25, 0.375, 0.125, 0.4375, 0.125, 0.4375, 0.1875, 0.375, 0.1875, 0.375, 0.0625, 0.4375, 0.0625, 0.4375, 0.125, 0.375, 0.125, 0.4375, 0.3125, 0.5, 0.3125, 0.5, 0.375, 0.4375, 0.375, 0.5, 0.3125, 0.5625, 0.3125, 0.5625, 0.375, 0.5, 0.375, 0.4375, 0.375, 0.5, 0.375, 0.5, 0.4375, 0.4375, 0.4375, 0.5, 0.375, 0.5625, 0.375, 0.5625, 0.4375, 0.5, 0.4375, 0.375, 0.25, 0.4375, 0.25, 0.4375, 0.3125, 0.375, 0.3125, 0.4375, 0.25, 0.5, 0.25, 0.5, 0.3125, 0.4375, 0.3125, 0.5, 0.25, 0.5625, 0.25, 0.5625, 0.3125, 0.5, 0.3125, 0.5625, 0.25, 0.625, 0.25, 0.625, 0.3125, 0.5625, 0.3125, 0.5625, 0.3125, 0.625, 0.3125, 0.625, 0.375, 0.5625, 0.375, 0.5625, 0.375, 0.625, 0.375, 0.625, 0.4375, 0.5625, 0.4375, 0.5625, 0.4375, 0.625, 0.4375, 0.625, 0.5, 0.5625, 0.5, 0.5, 0.4375, 0.5625, 0.4375, 0.5625, 0.5, 0.5, 0.5, 0.4375, 0.4375, 0.5, 0.4375, 0.5, 0.5, 0.4375, 0.5, 0.375, 0.4375, 0.4375, 0.4375, 0.4375, 0.5, 0.375, 0.5, 0.375, 0.375, 0.4375, 0.375, 0.4375, 0.4375, 0.375, 0.4375, 0.375, 0.3125, 0.4375, 0.3125, 0.4375, 0.375, 0.375, 0.375, 0.4375, 0.5625, 0.5, 0.5625, 0.5, 0.625, 0.4375, 0.625, 0.5, 0.5625, 0.5625, 0.5625, 0.5625, 0.625, 0.5, 0.625, 0.4375, 0.625, 0.5, 0.625, 0.5, 0.6875, 0.4375, 0.6875, 0.5, 0.625, 0.5625, 0.625, 0.5625, 0.6875, 0.5, 0.6875, 0.375, 0.5, 0.4375, 0.5, 0.4375, 0.5625, 0.375, 0.5625, 0.4375, 0.5, 0.5, 0.5, 0.5, 0.5625, 0.4375, 0.5625, 0.5, 0.5, 0.5625, 0.5, 0.5625, 0.5625, 0.5, 0.5625, 0.5625, 0.5, 0.625, 0.5, 0.625, 0.5625, 0.5625, 0.5625, 0.5625, 0.5625, 0.625, 0.5625, 0.625, 0.625, 0.5625, 0.625, 0.5625, 0.625, 0.625, 0.625, 0.625, 0.6875, 0.5625, 0.6875, 0.5625, 0.6875, 0.625, 0.6875, 0.625, 0.75, 0.5625, 0.75, 0.5, 0.6875, 0.5625, 0.6875, 0.5625, 0.75, 0.5, 0.75, 0.4375, 0.6875, 0.5, 0.6875, 0.5, 0.75, 0.4375, 0.75, 0.375, 0.6875, 0.4375, 0.6875, 0.4375, 0.75, 0.375, 0.75, 0.375, 0.625, 0.4375, 0.625, 0.4375, 0.6875, 0.375, 0.6875, 0.375, 0.5625, 0.4375, 0.5625, 0.4375, 0.625, 0.375, 0.625, 0.4375, 0.8125, 0.5, 0.8125, 0.5, 0.875, 0.4375, 0.875, 0.5, 0.8125, 0.5625, 0.8125, 0.5625, 0.875, 0.5, 0.875, 0.4375, 0.875, 0.5, 0.875, 0.5, 0.9375, 0.4375, 0.9375, 0.5, 0.875, 0.5625, 0.875, 0.5625, 0.9375, 0.5, 0.9375, 0.375, 0.75, 0.4375, 0.75, 0.4375, 0.8125, 0.375, 0.8125, 0.4375, 0.75, 0.5, 0.75, 0.5, 0.8125, 0.4375, 0.8125, 0.5, 0.75, 0.5625, 0.75, 0.5625, 0.8125, 0.5, 0.8125, 0.5625, 0.75, 0.625, 0.75, 0.625, 0.8125, 0.5625, 0.8125, 0.5625, 0.8125, 0.625, 0.8125, 0.625, 0.875, 0.5625, 0.875, 0.5625, 0.875, 0.625, 0.875, 0.625, 0.9375, 0.5625, 0.9375, 0.5625, 0.9375, 0.625, 0.9375, 0.625, 1.0, 0.5625, 1.0, 0.5, 0.9375, 0.5625, 0.9375, 0.5625, 1.0, 0.5, 1.0, 0.4375, 0.9375, 0.5, 0.9375, 0.5, 1.0, 0.4375, 1.0, 0.375, 0.9375, 0.4375, 0.9375, 0.4375, 1.0, 0.375, 1.0, 0.375, 0.875, 0.4375, 0.875, 0.4375, 0.9375, 0.375, 0.9375, 0.375, 0.8125, 0.4375, 0.8125, 0.4375, 0.875, 0.375, 0.875, 0.1875, 0.5625, 0.25, 0.5625, 0.25, 0.625, 0.1875, 0.625, 0.25, 0.5625, 0.3125, 0.5625, 0.3125, 0.625, 0.25, 0.625, 0.1875, 0.625, 0.25, 0.625, 0.25, 0.6875, 0.1875, 0.6875, 0.25, 0.625, 0.3125, 0.625, 0.3125, 0.6875, 0.25, 0.6875, 0.125, 0.5, 0.1875, 0.5, 0.1875, 0.5625, 0.125, 0.5625, 0.1875, 0.5, 0.25, 0.5, 0.25, 0.5625, 0.1875, 0.5625, 0.25, 0.5, 0.3125, 0.5, 0.3125, 0.5625, 0.25, 0.5625, 0.3125, 0.5, 0.375, 0.5, 0.375, 0.5625, 0.3125, 0.5625, 0.3125, 0.5625, 0.375, 0.5625, 0.375, 0.625, 0.3125, 0.625, 0.3125, 0.625, 0.375, 0.625, 0.375, 0.6875, 0.3125, 0.6875, 0.3125, 0.6875, 0.375, 0.6875, 0.375, 0.75, 0.3125, 0.75, 0.25, 0.6875, 0.3125, 0.6875, 0.3125, 0.75, 0.25, 0.75, 0.1875, 0.6875, 0.25, 0.6875, 0.25, 0.75, 0.1875, 0.75, 0.125, 0.6875, 0.1875, 0.6875, 0.1875, 0.75, 0.125, 0.75, 0.125, 0.625, 0.1875, 0.625, 0.1875, 0.6875, 0.125, 0.6875, 0.125, 0.5625, 0.1875, 0.5625, 0.1875, 0.625, 0.125, 0.625, 0.735, 0.61, 0.75, 0.6094, 0.75, 0.625, 0.7344, 0.625, 0.75, 0.6094, 0.765, 0.61, 0.7656, 0.625, 0.75, 0.625, 0.7344, 0.625, 0.75, 0.625, 0.75, 0.6406, 0.735, 0.64, 0.75, 0.625, 0.7656, 0.625, 0.765, 0.64, 0.75, 0.6406, 0.625, 0.5, 0.6875, 0.5, 0.6875, 0.5625, 0.625, 0.5625, 0.6875, 0.5, 0.75, 0.5, 0.75, 0.5625, 0.6875, 0.5625, 0.75, 0.5, 0.8125, 0.5, 0.8125, 0.5625, 0.75, 0.5625, 0.8125, 0.5, 0.875, 0.5, 0.875, 0.5625, 0.8125, 0.5625, 0.8125, 0.5625, 0.875, 0.5625, 0.875, 0.625, 0.8125, 0.625, 0.8125, 0.625, 0.875, 0.625, 0.875, 0.6875, 0.8125, 0.6875, 0.8125, 0.6875, 0.875, 0.6875, 0.875, 0.75, 0.8125, 0.75, 0.75, 0.6875, 0.8125, 0.6875, 0.8125, 0.75, 0.75, 0.75, 0.6875, 0.6875, 0.75, 0.6875, 0.75, 0.75, 0.6875, 0.75, 0.625, 0.6875, 0.6875, 0.6875, 0.6875, 0.75, 0.625, 0.75, 0.625, 0.625, 0.6875, 0.625, 0.6875, 0.6875, 0.625, 0.6875, 0.625, 0.5625, 0.6875, 0.5625, 0.6875, 0.625, 0.625, 0.625, 0.75, 0.6094, 0.735, 0.61, 0.6875, 0.5625, 0.75, 0.5625, 0.765, 0.61, 0.75, 0.6094, 0.75, 0.5625, 0.8125, 0.5625, 0.735, 0.61, 0.7344, 0.625, 0.6875, 0.625, 0.6875, 0.5625, 0.7656, 0.625, 0.765, 0.61, 0.8125, 0.5625, 0.8125, 0.625, 0.7344, 0.625, 0.735, 0.64, 0.6875, 0.6875, 0.6875, 0.625, 0.765, 0.64, 0.7656, 0.625, 0.8125, 0.625, 0.8125, 0.6875, 0.735, 0.64, 0.75, 0.6406, 0.75, 0.6875, 0.6875, 0.6875, 0.75, 0.6406, 0.765, 0.64, 0.8125, 0.6875, 0.75, 0.6875])
me_cube_003.update()
me_cube_004 = bpy.data.meshes.new('Cube.004')
me_cube_004.from_pydata([(-0.4945, -0.4945, -0.4945), (-0.4945, -0.4945, 0.4945), (-0.4945, 0.4945, -0.4945), (-0.4945, 0.4945, 0.4945), (0.4945, -0.4945, -0.4945), (0.4945, -0.4945, 0.4945), (0.4945, 0.4945, -0.4945), (0.4945, 0.4945, 0.4945), (-0.5687, 0.2945, -0.5687), (-0.6057, 8.765e-10, -0.6057), (-0.5687, -0.2945, -0.5687), (-0.5687, -0.5687, -0.2945), (-0.6057, -0.6057, -1.843e-09), (-0.5687, -0.5687, 0.2945), (-0.5687, -0.2945, 0.5687), (-0.6057, -6.526e-09, 0.6057), (-0.5687, 0.2945, 0.5687), (-0.5687, 0.5687, 0.2945), (-0.6057, 0.6057, -2.768e-09), (-0.5687, 0.5687, -0.2945), (0.2945, 0.5687, -0.5687), (1.57e-08, 0.6057, -0.6057), (-0.2945, 0.5687, -0.5687), (-0.2945, 0.5687, 0.5687), (-5.579e-09, 0.6057, 0.6057), (0.2945, 0.5687, 0.5687), (0.5687, 0.5687, 0.2945), (0.6057, 0.6057, -2.768e-09), (0.5687, 0.5687, -0.2945), (0.5687, -0.2945, -0.5687), (0.6057, -1.67e-08, -0.6057), (0.5687, 0.2945, -0.5687), (0.5687, 0.2945, 0.5687), (0.6057, -1.9e-09, 0.6057), (0.5687, -0.2945, 0.5687), (0.5687, -0.5687, 0.2945), (0.6057, -0.6057, -2.768e-09), (0.5687, -0.5687, -0.2945), (-0.2945, -0.5687, -0.5687), (-1.206e-08, -0.6057, -0.6057), (0.2945, -0.5687, -0.5687), (0.2945, -0.5687, 0.5687), (-9.527e-10, -0.6057, 0.6057), (-0.2945, -0.5687, 0.5687), (-0.7301, -0.3167, -0.3167), (-0.788, -0.3358, -5.641e-09), (-0.7301, -0.3167, 0.3167), (-0.788, 1.038e-08, -0.3358), (-0.8565, -1.22e-08, 5.677e-09), (-0.788, -5.572e-09, 0.3358), (-0.7301, 0.3167, -0.3167), (-0.788, 0.3358, 1.125e-08), (-0.7301, 0.3167, 0.3167), (-0.3167, 0.7301, -0.3167), (-0.3358, 0.788, -9.396e-09), (-0.3167, 0.7301, 0.3167), (2.538e-08, 0.788, -0.3358), (9.588e-09, 0.8565, 4.726e-09), (-5.598e-09, 0.788, 0.3358), (0.3167, 0.7301, -0.3167), (0.3358, 0.788, 7.5e-09), (0.3167, 0.7301, 0.3167), (0.7301, 0.3167, -0.3167), (0.788, 0.3358, -9.396e-09), (0.7301, 0.3167, 0.3167), (0.788, -2.904e-08, -0.3358), (0.8565, -1.315e-08, 5.677e-09), (0.788, 5.692e-09, 0.3358), (0.7301, -0.3167, -0.3167), (0.788, -0.3358, 7.5e-09), (0.7301, -0.3167, 0.3167), (0.3167, -0.7301, -0.3167), (0.3358, -0.788, -9.396e-09), (0.3167, -0.7301, 0.3167), (-2.531e-08, -0.788, -0.3358), (-9.416e-09, -0.8565, 4.726e-09), (5.665e-09, -0.788, 0.3358), (-0.3167, -0.7301, -0.3167), (-0.3358, -0.788, 7.5e-09), (-0.3167, -0.7301, 0.3167), (-0.3167, 0.3167, -0.7301), (-7.476e-09, 0.3358, -0.788), (0.3167, 0.3167, -0.7301), (-0.3358, -1.402e-08, -0.788), (8.628e-11, -5.547e-09, -0.8565), (0.3358, 1.937e-09, -0.788), (-0.3167, -0.3167, -0.7301), (1.224e-08, -0.3358, -0.788), (0.3167, -0.3167, -0.7301), (0.0878, 0.0878, 0.8073), (5.675e-08, 0.0931, 0.8233), (-0.0878, 0.0878, 0.8073), (0.0931, 8.3e-09, 0.8233), (4.372e-08, 2.202e-09, 0.8423), (-0.0931, 6.562e-09, 0.8233), (0.0878, -0.0878, 0.8073), (-1.686e-08, -0.3358, 0.788), (-0.0878, -0.0878, 0.8073), (0.3167, 0.3167, 0.7301), (1.13e-08, 0.3358, 0.788), (-0.3167, 0.3167, 0.7301), (0.3358, -2.153e-08, 0.788), (-0.3358, 1.937e-09, 0.788), (0.3167, -0.3167, 0.7301), (-0.3167, -0.3167, 0.7301), (2.884e-08, -0.0931, 0.8233)], [], [(44, 45, 48, 47), (45, 46, 49, 48), (47, 48, 51, 50), (48, 49, 52, 51), (0, 11, 44, 10), (11, 12, 45, 44), (12, 13, 46, 45), (13, 1, 14, 46), (46, 14, 15, 49), (49, 15, 16, 52), (52, 16, 3, 17), (51, 52, 17, 18), (50, 51, 18, 19), (8, 50, 19, 2), (9, 47, 50, 8), (10, 44, 47, 9), (53, 54, 57, 56), (54, 55, 58, 57), (56, 57, 60, 59), (57, 58, 61, 60), (2, 19, 53, 22), (19, 18, 54, 53), (18, 17, 55, 54), (17, 3, 23, 55), (55, 23, 24, 58), (58, 24, 25, 61), (61, 25, 7, 26), (60, 61, 26, 27), (59, 60, 27, 28), (20, 59, 28, 6), (21, 56, 59, 20), (22, 53, 56, 21), (62, 63, 66, 65), (63, 64, 67, 66), (65, 66, 69, 68), (66, 67, 70, 69), (6, 28, 62, 31), (28, 27, 63, 62), (27, 26, 64, 63), (26, 7, 32, 64), (64, 32, 33, 67), (67, 33, 34, 70), (70, 34, 5, 35), (69, 70, 35, 36), (68, 69, 36, 37), (29, 68, 37, 4), (30, 65, 68, 29), (31, 62, 65, 30), (71, 72, 75, 74), (72, 73, 76, 75), (74, 75, 78, 77), (75, 76, 79, 78), (4, 37, 71, 40), (37, 36, 72, 71), (36, 35, 73, 72), (35, 5, 41, 73), (73, 41, 42, 76), (76, 42, 43, 79), (79, 43, 1, 13), (78, 79, 13, 12), (77, 78, 12, 11), (38, 77, 11, 0), (39, 74, 77, 38), (40, 71, 74, 39), (80, 81, 84, 83), (81, 82, 85, 84), (83, 84, 87, 86), (84, 85, 88, 87), (2, 22, 80, 8), (22, 21, 81, 80), (21, 20, 82, 81), (20, 6, 31, 82), (82, 31, 30, 85), (85, 30, 29, 88), (88, 29, 4, 40), (87, 88, 40, 39), (86, 87, 39, 38), (10, 86, 38, 0), (9, 83, 86, 10), (8, 80, 83, 9), (89, 90, 93, 92), (90, 91, 94, 93), (92, 93, 105, 95), (93, 94, 97, 105), (7, 25, 98, 32), (25, 24, 99, 98), (24, 23, 100, 99), (23, 3, 16, 100), (100, 16, 15, 102), (102, 15, 14, 104), (104, 14, 1, 43), (96, 104, 43, 42), (103, 96, 42, 41), (34, 103, 41, 5), (33, 101, 103, 34), (32, 98, 101, 33), (90, 89, 98, 99), (91, 90, 99, 100), (89, 92, 101, 98), (94, 91, 100, 102), (92, 95, 103, 101), (97, 94, 102, 104), (95, 105, 96, 103), (105, 97, 104, 96)])
_uv = me_cube_004.uv_layers.new(name='UVMap')
_uv.uv.foreach_set('vector', [0.4375, 0.0625, 0.5, 0.0625, 0.5, 0.125, 0.4375, 0.125, 0.5, 0.0625, 0.5625, 0.0625, 0.5625, 0.125, 0.5, 0.125, 0.4375, 0.125, 0.5, 0.125, 0.5, 0.1875, 0.4375, 0.1875, 0.5, 0.125, 0.5625, 0.125, 0.5625, 0.1875, 0.5, 0.1875, 0.375, 0.0, 0.4375, 0.0, 0.4375, 0.0625, 0.375, 0.0625, 0.4375, 0.0, 0.5, 0.0, 0.5, 0.0625, 0.4375, 0.0625, 0.5, 0.0, 0.5625, 0.0, 0.5625, 0.0625, 0.5, 0.0625, 0.5625, 0.0, 0.625, 0.0, 0.625, 0.0625, 0.5625, 0.0625, 0.5625, 0.0625, 0.625, 0.0625, 0.625, 0.125, 0.5625, 0.125, 0.5625, 0.125, 0.625, 0.125, 0.625, 0.1875, 0.5625, 0.1875, 0.5625, 0.1875, 0.625, 0.1875, 0.625, 0.25, 0.5625, 0.25, 0.5, 0.1875, 0.5625, 0.1875, 0.5625, 0.25, 0.5, 0.25, 0.4375, 0.1875, 0.5, 0.1875, 0.5, 0.25, 0.4375, 0.25, 0.375, 0.1875, 0.4375, 0.1875, 0.4375, 0.25, 0.375, 0.25, 0.375, 0.125, 0.4375, 0.125, 0.4375, 0.1875, 0.375, 0.1875, 0.375, 0.0625, 0.4375, 0.0625, 0.4375, 0.125, 0.375, 0.125, 0.4375, 0.3125, 0.5, 0.3125, 0.5, 0.375, 0.4375, 0.375, 0.5, 0.3125, 0.5625, 0.3125, 0.5625, 0.375, 0.5, 0.375, 0.4375, 0.375, 0.5, 0.375, 0.5, 0.4375, 0.4375, 0.4375, 0.5, 0.375, 0.5625, 0.375, 0.5625, 0.4375, 0.5, 0.4375, 0.375, 0.25, 0.4375, 0.25, 0.4375, 0.3125, 0.375, 0.3125, 0.4375, 0.25, 0.5, 0.25, 0.5, 0.3125, 0.4375, 0.3125, 0.5, 0.25, 0.5625, 0.25, 0.5625, 0.3125, 0.5, 0.3125, 0.5625, 0.25, 0.625, 0.25, 0.625, 0.3125, 0.5625, 0.3125, 0.5625, 0.3125, 0.625, 0.3125, 0.625, 0.375, 0.5625, 0.375, 0.5625, 0.375, 0.625, 0.375, 0.625, 0.4375, 0.5625, 0.4375, 0.5625, 0.4375, 0.625, 0.4375, 0.625, 0.5, 0.5625, 0.5, 0.5, 0.4375, 0.5625, 0.4375, 0.5625, 0.5, 0.5, 0.5, 0.4375, 0.4375, 0.5, 0.4375, 0.5, 0.5, 0.4375, 0.5, 0.375, 0.4375, 0.4375, 0.4375, 0.4375, 0.5, 0.375, 0.5, 0.375, 0.375, 0.4375, 0.375, 0.4375, 0.4375, 0.375, 0.4375, 0.375, 0.3125, 0.4375, 0.3125, 0.4375, 0.375, 0.375, 0.375, 0.4375, 0.5625, 0.5, 0.5625, 0.5, 0.625, 0.4375, 0.625, 0.5, 0.5625, 0.5625, 0.5625, 0.5625, 0.625, 0.5, 0.625, 0.4375, 0.625, 0.5, 0.625, 0.5, 0.6875, 0.4375, 0.6875, 0.5, 0.625, 0.5625, 0.625, 0.5625, 0.6875, 0.5, 0.6875, 0.375, 0.5, 0.4375, 0.5, 0.4375, 0.5625, 0.375, 0.5625, 0.4375, 0.5, 0.5, 0.5, 0.5, 0.5625, 0.4375, 0.5625, 0.5, 0.5, 0.5625, 0.5, 0.5625, 0.5625, 0.5, 0.5625, 0.5625, 0.5, 0.625, 0.5, 0.625, 0.5625, 0.5625, 0.5625, 0.5625, 0.5625, 0.625, 0.5625, 0.625, 0.625, 0.5625, 0.625, 0.5625, 0.625, 0.625, 0.625, 0.625, 0.6875, 0.5625, 0.6875, 0.5625, 0.6875, 0.625, 0.6875, 0.625, 0.75, 0.5625, 0.75, 0.5, 0.6875, 0.5625, 0.6875, 0.5625, 0.75, 0.5, 0.75, 0.4375, 0.6875, 0.5, 0.6875, 0.5, 0.75, 0.4375, 0.75, 0.375, 0.6875, 0.4375, 0.6875, 0.4375, 0.75, 0.375, 0.75, 0.375, 0.625, 0.4375, 0.625, 0.4375, 0.6875, 0.375, 0.6875, 0.375, 0.5625, 0.4375, 0.5625, 0.4375, 0.625, 0.375, 0.625, 0.4375, 0.8125, 0.5, 0.8125, 0.5, 0.875, 0.4375, 0.875, 0.5, 0.8125, 0.5625, 0.8125, 0.5625, 0.875, 0.5, 0.875, 0.4375, 0.875, 0.5, 0.875, 0.5, 0.9375, 0.4375, 0.9375, 0.5, 0.875, 0.5625, 0.875, 0.5625, 0.9375, 0.5, 0.9375, 0.375, 0.75, 0.4375, 0.75, 0.4375, 0.8125, 0.375, 0.8125, 0.4375, 0.75, 0.5, 0.75, 0.5, 0.8125, 0.4375, 0.8125, 0.5, 0.75, 0.5625, 0.75, 0.5625, 0.8125, 0.5, 0.8125, 0.5625, 0.75, 0.625, 0.75, 0.625, 0.8125, 0.5625, 0.8125, 0.5625, 0.8125, 0.625, 0.8125, 0.625, 0.875, 0.5625, 0.875, 0.5625, 0.875, 0.625, 0.875, 0.625, 0.9375, 0.5625, 0.9375, 0.5625, 0.9375, 0.625, 0.9375, 0.625, 1.0, 0.5625, 1.0, 0.5, 0.9375, 0.5625, 0.9375, 0.5625, 1.0, 0.5, 1.0, 0.4375, 0.9375, 0.5, 0.9375, 0.5, 1.0, 0.4375, 1.0, 0.375, 0.9375, 0.4375, 0.9375, 0.4375, 1.0, 0.375, 1.0, 0.375, 0.875, 0.4375, 0.875, 0.4375, 0.9375, 0.375, 0.9375, 0.375, 0.8125, 0.4375, 0.8125, 0.4375, 0.875, 0.375, 0.875, 0.1875, 0.5625, 0.25, 0.5625, 0.25, 0.625, 0.1875, 0.625, 0.25, 0.5625, 0.3125, 0.5625, 0.3125, 0.625, 0.25, 0.625, 0.1875, 0.625, 0.25, 0.625, 0.25, 0.6875, 0.1875, 0.6875, 0.25, 0.625, 0.3125, 0.625, 0.3125, 0.6875, 0.25, 0.6875, 0.125, 0.5, 0.1875, 0.5, 0.1875, 0.5625, 0.125, 0.5625, 0.1875, 0.5, 0.25, 0.5, 0.25, 0.5625, 0.1875, 0.5625, 0.25, 0.5, 0.3125, 0.5, 0.3125, 0.5625, 0.25, 0.5625, 0.3125, 0.5, 0.375, 0.5, 0.375, 0.5625, 0.3125, 0.5625, 0.3125, 0.5625, 0.375, 0.5625, 0.375, 0.625, 0.3125, 0.625, 0.3125, 0.625, 0.375, 0.625, 0.375, 0.6875, 0.3125, 0.6875, 0.3125, 0.6875, 0.375, 0.6875, 0.375, 0.75, 0.3125, 0.75, 0.25, 0.6875, 0.3125, 0.6875, 0.3125, 0.75, 0.25, 0.75, 0.1875, 0.6875, 0.25, 0.6875, 0.25, 0.75, 0.1875, 0.75, 0.125, 0.6875, 0.1875, 0.6875, 0.1875, 0.75, 0.125, 0.75, 0.125, 0.625, 0.1875, 0.625, 0.1875, 0.6875, 0.125, 0.6875, 0.125, 0.5625, 0.1875, 0.5625, 0.1875, 0.625, 0.125, 0.625, 0.7234, 0.5984, 0.75, 0.5974, 0.75, 0.625, 0.7224, 0.625, 0.75, 0.5974, 0.7766, 0.5984, 0.7776, 0.625, 0.75, 0.625, 0.7224, 0.625, 0.75, 0.625, 0.75, 0.6526, 0.7234, 0.6516, 0.75, 0.625, 0.7776, 0.625, 0.7766, 0.6516, 0.75, 0.6526, 0.625, 0.5, 0.6875, 0.5, 0.6875, 0.5625, 0.625, 0.5625, 0.6875, 0.5, 0.75, 0.5, 0.75, 0.5625, 0.6875, 0.5625, 0.75, 0.5, 0.8125, 0.5, 0.8125, 0.5625, 0.75, 0.5625, 0.8125, 0.5, 0.875, 0.5, 0.875, 0.5625, 0.8125, 0.5625, 0.8125, 0.5625, 0.875, 0.5625, 0.875, 0.625, 0.8125, 0.625, 0.8125, 0.625, 0.875, 0.625, 0.875, 0.6875, 0.8125, 0.6875, 0.8125, 0.6875, 0.875, 0.6875, 0.875, 0.75, 0.8125, 0.75, 0.75, 0.6875, 0.8125, 0.6875, 0.8125, 0.75, 0.75, 0.75, 0.6875, 0.6875, 0.75, 0.6875, 0.75, 0.75, 0.6875, 0.75, 0.625, 0.6875, 0.6875, 0.6875, 0.6875, 0.75, 0.625, 0.75, 0.625, 0.625, 0.6875, 0.625, 0.6875, 0.6875, 0.625, 0.6875, 0.625, 0.5625, 0.6875, 0.5625, 0.6875, 0.625, 0.625, 0.625, 0.75, 0.5974, 0.7234, 0.5984, 0.6875, 0.5625, 0.75, 0.5625, 0.7766, 0.5984, 0.75, 0.5974, 0.75, 0.5625, 0.8125, 0.5625, 0.7234, 0.5984, 0.7224, 0.625, 0.6875, 0.625, 0.6875, 0.5625, 0.7776, 0.625, 0.7766, 0.5984, 0.8125, 0.5625, 0.8125, 0.625, 0.7224, 0.625, 0.7234, 0.6516, 0.6875, 0.6875, 0.6875, 0.625, 0.7766, 0.6516, 0.7776, 0.625, 0.8125, 0.625, 0.8125, 0.6875, 0.7234, 0.6516, 0.75, 0.6526, 0.75, 0.6875, 0.6875, 0.6875, 0.75, 0.6526, 0.7766, 0.6516, 0.8125, 0.6875, 0.75, 0.6875])
me_cube_004.update()
me_cube_005 = bpy.data.meshes.new('Cube.005')
me_cube_005.from_pydata([(-0.4945, -0.4945, -0.4945), (-0.4945, -0.4945, 0.4945), (-0.4945, 0.4945, -0.4945), (-0.4945, 0.4945, 0.4945), (0.4945, -0.4945, -0.4945), (0.4945, -0.4945, 0.4945), (0.4945, 0.4945, -0.4945), (0.4945, 0.4945, 0.4945), (-0.5687, 0.2945, -0.5687), (-0.6057, 8.765e-10, -0.6057), (-0.5687, -0.2945, -0.5687), (-0.5687, -0.5687, -0.2945), (-0.6057, -0.6057, -1.843e-09), (-0.5687, -0.5687, 0.2945), (-0.5687, -0.2945, 0.5687), (-0.6057, -6.526e-09, 0.6057), (-0.5687, 0.2945, 0.5687), (-0.5687, 0.5687, 0.2945), (-0.6057, 0.6057, -2.768e-09), (-0.5687, 0.5687, -0.2945), (0.2945, 0.5687, -0.5687), (1.57e-08, 0.6057, -0.6057), (-0.2945, 0.5687, -0.5687), (-0.2945, 0.5687, 0.5687), (-5.579e-09, 0.6057, 0.6057), (0.2945, 0.5687, 0.5687), (0.5687, 0.5687, 0.2945), (0.6057, 0.6057, -2.768e-09), (0.5687, 0.5687, -0.2945), (0.5687, -0.2945, -0.5687), (0.6057, -1.67e-08, -0.6057), (0.5687, 0.2945, -0.5687), (0.5687, 0.2945, 0.5687), (0.6057, -1.9e-09, 0.6057), (0.5687, -0.2945, 0.5687), (0.5687, -0.5687, 0.2945), (0.6057, -0.6057, -2.768e-09), (0.5687, -0.5687, -0.2945), (-0.2945, -0.5687, -0.5687), (-1.206e-08, -0.6057, -0.6057), (0.2945, -0.5687, -0.5687), (0.2945, -0.5687, 0.5687), (-9.527e-10, -0.6057, 0.6057), (-0.2945, -0.5687, 0.5687), (-0.7301, -0.3167, -0.3167), (-0.788, -0.3358, -5.641e-09), (-0.7301, -0.3167, 0.3167), (-0.788, 1.038e-08, -0.3358), (-0.8565, -1.22e-08, 5.677e-09), (-0.788, -5.572e-09, 0.3358), (-0.7301, 0.3167, -0.3167), (-0.788, 0.3358, 1.125e-08), (-0.7301, 0.3167, 0.3167), (-0.3167, 0.7301, -0.3167), (-0.3358, 0.788, -9.396e-09), (-0.3167, 0.7301, 0.3167), (2.538e-08, 0.788, -0.3358), (9.588e-09, 0.8565, 4.726e-09), (-5.598e-09, 0.788, 0.3358), (0.3167, 0.7301, -0.3167), (0.3358, 0.788, 7.5e-09), (0.3167, 0.7301, 0.3167), (0.7301, 0.3167, -0.3167), (0.788, 0.3358, -9.396e-09), (0.7301, 0.3167, 0.3167), (0.788, -2.904e-08, -0.3358), (0.8565, -1.315e-08, 5.677e-09), (0.788, 5.692e-09, 0.3358), (0.7301, -0.3167, -0.3167), (0.788, -0.3358, 7.5e-09), (0.7301, -0.3167, 0.3167), (0.3167, -0.7301, -0.3167), (0.3358, -0.788, -9.396e-09), (0.3167, -0.7301, 0.3167), (-2.531e-08, -0.788, -0.3358), (-9.416e-09, -0.8565, 4.726e-09), (5.665e-09, -0.788, 0.3358), (-0.3167, -0.7301, -0.3167), (-0.3358, -0.788, 7.5e-09), (-0.3167, -0.7301, 0.3167), (-0.3167, 0.3167, -0.7301), (-7.476e-09, 0.3358, -0.788), (0.3167, 0.3167, -0.7301), (-0.3358, -1.402e-08, -0.788), (8.628e-11, -5.547e-09, -0.8565), (0.3358, 1.937e-09, -0.788), (-0.3167, -0.3167, -0.7301), (1.224e-08, -0.3358, -0.788), (0.3167, -0.3167, -0.7301), (0.07924, 0.07924, 0.8249), (2.279e-08, 0.08402, 0.8394), (-0.07924, 0.07924, 0.8249), (0.08402, 1.448e-09, 0.8394), (-8.639e-10, -1.41e-08, 0.8565), (-0.08402, -1.027e-08, 0.8394), (0.07924, -0.07924, 0.8249), (-1.686e-08, -0.3358, 0.788), (-0.07924, -0.07924, 0.8249), (0.3167, 0.3167, 0.7301), (1.13e-08, 0.3358, 0.788), (-0.3167, 0.3167, 0.7301), (0.3358, -2.153e-08, 0.788), (-0.3358, 1.937e-09, 0.788), (0.3167, -0.3167, 0.7301), (-0.3167, -0.3167, 0.7301), (-2.715e-08, -0.08402, 0.8394)], [], [(44, 45, 48, 47), (45, 46, 49, 48), (47, 48, 51, 50), (48, 49, 52, 51), (0, 11, 44, 10), (11, 12, 45, 44), (12, 13, 46, 45), (13, 1, 14, 46), (46, 14, 15, 49), (49, 15, 16, 52), (52, 16, 3, 17), (51, 52, 17, 18), (50, 51, 18, 19), (8, 50, 19, 2), (9, 47, 50, 8), (10, 44, 47, 9), (53, 54, 57, 56), (54, 55, 58, 57), (56, 57, 60, 59), (57, 58, 61, 60), (2, 19, 53, 22), (19, 18, 54, 53), (18, 17, 55, 54), (17, 3, 23, 55), (55, 23, 24, 58), (58, 24, 25, 61), (61, 25, 7, 26), (60, 61, 26, 27), (59, 60, 27, 28), (20, 59, 28, 6), (21, 56, 59, 20), (22, 53, 56, 21), (62, 63, 66, 65), (63, 64, 67, 66), (65, 66, 69, 68), (66, 67, 70, 69), (6, 28, 62, 31), (28, 27, 63, 62), (27, 26, 64, 63), (26, 7, 32, 64), (64, 32, 33, 67), (67, 33, 34, 70), (70, 34, 5, 35), (69, 70, 35, 36), (68, 69, 36, 37), (29, 68, 37, 4), (30, 65, 68, 29), (31, 62, 65, 30), (71, 72, 75, 74), (72, 73, 76, 75), (74, 75, 78, 77), (75, 76, 79, 78), (4, 37, 71, 40), (37, 36, 72, 71), (36, 35, 73, 72), (35, 5, 41, 73), (73, 41, 42, 76), (76, 42, 43, 79), (79, 43, 1, 13), (78, 79, 13, 12), (77, 78, 12, 11), (38, 77, 11, 0), (39, 74, 77, 38), (40, 71, 74, 39), (80, 81, 84, 83), (81, 82, 85, 84), (83, 84, 87, 86), (84, 85, 88, 87), (2, 22, 80, 8), (22, 21, 81, 80), (21, 20, 82, 81), (20, 6, 31, 82), (82, 31, 30, 85), (85, 30, 29, 88), (88, 29, 4, 40), (87, 88, 40, 39), (86, 87, 39, 38), (10, 86, 38, 0), (9, 83, 86, 10), (8, 80, 83, 9), (89, 90, 93, 92), (90, 91, 94, 93), (92, 93, 105, 95), (93, 94, 97, 105), (7, 25, 98, 32), (25, 24, 99, 98), (24, 23, 100, 99), (23, 3, 16, 100), (100, 16, 15, 102), (102, 15, 14, 104), (104, 14, 1, 43), (96, 104, 43, 42), (103, 96, 42, 41), (34, 103, 41, 5), (33, 101, 103, 34), (32, 98, 101, 33), (90, 89, 98, 99), (91, 90, 99, 100), (89, 92, 101, 98), (94, 91, 100, 102), (92, 95, 103, 101), (97, 94, 102, 104), (95, 105, 96, 103), (105, 97, 104, 96)])
_uv = me_cube_005.uv_layers.new(name='UVMap')
_uv.uv.foreach_set('vector', [0.4375, 0.0625, 0.5, 0.0625, 0.5, 0.125, 0.4375, 0.125, 0.5, 0.0625, 0.5625, 0.0625, 0.5625, 0.125, 0.5, 0.125, 0.4375, 0.125, 0.5, 0.125, 0.5, 0.1875, 0.4375, 0.1875, 0.5, 0.125, 0.5625, 0.125, 0.5625, 0.1875, 0.5, 0.1875, 0.375, 0.0, 0.4375, 0.0, 0.4375, 0.0625, 0.375, 0.0625, 0.4375, 0.0, 0.5, 0.0, 0.5, 0.0625, 0.4375, 0.0625, 0.5, 0.0, 0.5625, 0.0, 0.5625, 0.0625, 0.5, 0.0625, 0.5625, 0.0, 0.625, 0.0, 0.625, 0.0625, 0.5625, 0.0625, 0.5625, 0.0625, 0.625, 0.0625, 0.625, 0.125, 0.5625, 0.125, 0.5625, 0.125, 0.625, 0.125, 0.625, 0.1875, 0.5625, 0.1875, 0.5625, 0.1875, 0.625, 0.1875, 0.625, 0.25, 0.5625, 0.25, 0.5, 0.1875, 0.5625, 0.1875, 0.5625, 0.25, 0.5, 0.25, 0.4375, 0.1875, 0.5, 0.1875, 0.5, 0.25, 0.4375, 0.25, 0.375, 0.1875, 0.4375, 0.1875, 0.4375, 0.25, 0.375, 0.25, 0.375, 0.125, 0.4375, 0.125, 0.4375, 0.1875, 0.375, 0.1875, 0.375, 0.0625, 0.4375, 0.0625, 0.4375, 0.125, 0.375, 0.125, 0.4375, 0.3125, 0.5, 0.3125, 0.5, 0.375, 0.4375, 0.375, 0.5, 0.3125, 0.5625, 0.3125, 0.5625, 0.375, 0.5, 0.375, 0.4375, 0.375, 0.5, 0.375, 0.5, 0.4375, 0.4375, 0.4375, 0.5, 0.375, 0.5625, 0.375, 0.5625, 0.4375, 0.5, 0.4375, 0.375, 0.25, 0.4375, 0.25, 0.4375, 0.3125, 0.375, 0.3125, 0.4375, 0.25, 0.5, 0.25, 0.5, 0.3125, 0.4375, 0.3125, 0.5, 0.25, 0.5625, 0.25, 0.5625, 0.3125, 0.5, 0.3125, 0.5625, 0.25, 0.625, 0.25, 0.625, 0.3125, 0.5625, 0.3125, 0.5625, 0.3125, 0.625, 0.3125, 0.625, 0.375, 0.5625, 0.375, 0.5625, 0.375, 0.625, 0.375, 0.625, 0.4375, 0.5625, 0.4375, 0.5625, 0.4375, 0.625, 0.4375, 0.625, 0.5, 0.5625, 0.5, 0.5, 0.4375, 0.5625, 0.4375, 0.5625, 0.5, 0.5, 0.5, 0.4375, 0.4375, 0.5, 0.4375, 0.5, 0.5, 0.4375, 0.5, 0.375, 0.4375, 0.4375, 0.4375, 0.4375, 0.5, 0.375, 0.5, 0.375, 0.375, 0.4375, 0.375, 0.4375, 0.4375, 0.375, 0.4375, 0.375, 0.3125, 0.4375, 0.3125, 0.4375, 0.375, 0.375, 0.375, 0.4375, 0.5625, 0.5, 0.5625, 0.5, 0.625, 0.4375, 0.625, 0.5, 0.5625, 0.5625, 0.5625, 0.5625, 0.625, 0.5, 0.625, 0.4375, 0.625, 0.5, 0.625, 0.5, 0.6875, 0.4375, 0.6875, 0.5, 0.625, 0.5625, 0.625, 0.5625, 0.6875, 0.5, 0.6875, 0.375, 0.5, 0.4375, 0.5, 0.4375, 0.5625, 0.375, 0.5625, 0.4375, 0.5, 0.5, 0.5, 0.5, 0.5625, 0.4375, 0.5625, 0.5, 0.5, 0.5625, 0.5, 0.5625, 0.5625, 0.5, 0.5625, 0.5625, 0.5, 0.625, 0.5, 0.625, 0.5625, 0.5625, 0.5625, 0.5625, 0.5625, 0.625, 0.5625, 0.625, 0.625, 0.5625, 0.625, 0.5625, 0.625, 0.625, 0.625, 0.625, 0.6875, 0.5625, 0.6875, 0.5625, 0.6875, 0.625, 0.6875, 0.625, 0.75, 0.5625, 0.75, 0.5, 0.6875, 0.5625, 0.6875, 0.5625, 0.75, 0.5, 0.75, 0.4375, 0.6875, 0.5, 0.6875, 0.5, 0.75, 0.4375, 0.75, 0.375, 0.6875, 0.4375, 0.6875, 0.4375, 0.75, 0.375, 0.75, 0.375, 0.625, 0.4375, 0.625, 0.4375, 0.6875, 0.375, 0.6875, 0.375, 0.5625, 0.4375, 0.5625, 0.4375, 0.625, 0.375, 0.625, 0.4375, 0.8125, 0.5, 0.8125, 0.5, 0.875, 0.4375, 0.875, 0.5, 0.8125, 0.5625, 0.8125, 0.5625, 0.875, 0.5, 0.875, 0.4375, 0.875, 0.5, 0.875, 0.5, 0.9375, 0.4375, 0.9375, 0.5, 0.875, 0.5625, 0.875, 0.5625, 0.9375, 0.5, 0.9375, 0.375, 0.75, 0.4375, 0.75, 0.4375, 0.8125, 0.375, 0.8125, 0.4375, 0.75, 0.5, 0.75, 0.5, 0.8125, 0.4375, 0.8125, 0.5, 0.75, 0.5625, 0.75, 0.5625, 0.8125, 0.5, 0.8125, 0.5625, 0.75, 0.625, 0.75, 0.625, 0.8125, 0.5625, 0.8125, 0.5625, 0.8125, 0.625, 0.8125, 0.625, 0.875, 0.5625, 0.875, 0.5625, 0.875, 0.625, 0.875, 0.625, 0.9375, 0.5625, 0.9375, 0.5625, 0.9375, 0.625, 0.9375, 0.625, 1.0, 0.5625, 1.0, 0.5, 0.9375, 0.5625, 0.9375, 0.5625, 1.0, 0.5, 1.0, 0.4375, 0.9375, 0.5, 0.9375, 0.5, 1.0, 0.4375, 1.0, 0.375, 0.9375, 0.4375, 0.9375, 0.4375, 1.0, 0.375, 1.0, 0.375, 0.875, 0.4375, 0.875, 0.4375, 0.9375, 0.375, 0.9375, 0.375, 0.8125, 0.4375, 0.8125, 0.4375, 0.875, 0.375, 0.875, 0.1875, 0.5625, 0.25, 0.5625, 0.25, 0.625, 0.1875, 0.625, 0.25, 0.5625, 0.3125, 0.5625, 0.3125, 0.625, 0.25, 0.625, 0.1875, 0.625, 0.25, 0.625, 0.25, 0.6875, 0.1875, 0.6875, 0.25, 0.625, 0.3125, 0.625, 0.3125, 0.6875, 0.25, 0.6875, 0.125, 0.5, 0.1875, 0.5, 0.1875, 0.5625, 0.125, 0.5625, 0.1875, 0.5, 0.25, 0.5, 0.25, 0.5625, 0.1875, 0.5625, 0.25, 0.5, 0.3125, 0.5, 0.3125, 0.5625, 0.25, 0.5625, 0.3125, 0.5, 0.375, 0.5, 0.375, 0.5625, 0.3125, 0.5625, 0.3125, 0.5625, 0.375, 0.5625, 0.375, 0.625, 0.3125, 0.625, 0.3125, 0.625, 0.375, 0.625, 0.375, 0.6875, 0.3125, 0.6875, 0.3125, 0.6875, 0.375, 0.6875, 0.375, 0.75, 0.3125, 0.75, 0.25, 0.6875, 0.3125, 0.6875, 0.3125, 0.75, 0.25, 0.75, 0.1875, 0.6875, 0.25, 0.6875, 0.25, 0.75, 0.1875, 0.75, 0.125, 0.6875, 0.1875, 0.6875, 0.1875, 0.75, 0.125, 0.75, 0.125, 0.625, 0.1875, 0.625, 0.1875, 0.6875, 0.125, 0.6875, 0.125, 0.5625, 0.1875, 0.5625, 0.1875, 0.625, 0.125, 0.625, 0.735, 0.61, 0.75, 0.6094, 0.75, 0.625, 0.7344, 0.625, 0.75, 0.6094, 0.765, 0.61, 0.7656, 0.625, 0.75, 0.625, 0.7344, 0.625, 0.75, 0.625, 0.75, 0.6406, 0.735, 0.64, 0.75, 0.625, 0.7656, 0.625, 0.765, 0.64, 0.75, 0.6406, 0.625, 0.5, 0.6875, 0.5, 0.6875, 0.5625, 0.625, 0.5625, 0.6875, 0.5, 0.75, 0.5, 0.75, 0.5625, 0.6875, 0.5625, 0.75, 0.5, 0.8125, 0.5, 0.8125, 0.5625, 0.75, 0.5625, 0.8125, 0.5, 0.875, 0.5, 0.875, 0.5625, 0.8125, 0.5625, 0.8125, 0.5625, 0.875, 0.5625, 0.875, 0.625, 0.8125, 0.625, 0.8125, 0.625, 0.875, 0.625, 0.875, 0.6875, 0.8125, 0.6875, 0.8125, 0.6875, 0.875, 0.6875, 0.875, 0.75, 0.8125, 0.75, 0.75, 0.6875, 0.8125, 0.6875, 0.8125, 0.75, 0.75, 0.75, 0.6875, 0.6875, 0.75, 0.6875, 0.75, 0.75, 0.6875, 0.75, 0.625, 0.6875, 0.6875, 0.6875, 0.6875, 0.75, 0.625, 0.75, 0.625, 0.625, 0.6875, 0.625, 0.6875, 0.6875, 0.625, 0.6875, 0.625, 0.5625, 0.6875, 0.5625, 0.6875, 0.625, 0.625, 0.625, 0.75, 0.6094, 0.735, 0.61, 0.6875, 0.5625, 0.75, 0.5625, 0.765, 0.61, 0.75, 0.6094, 0.75, 0.5625, 0.8125, 0.5625, 0.735, 0.61, 0.7344, 0.625, 0.6875, 0.625, 0.6875, 0.5625, 0.7656, 0.625, 0.765, 0.61, 0.8125, 0.5625, 0.8125, 0.625, 0.7344, 0.625, 0.735, 0.64, 0.6875, 0.6875, 0.6875, 0.625, 0.765, 0.64, 0.7656, 0.625, 0.8125, 0.625, 0.8125, 0.6875, 0.735, 0.64, 0.75, 0.6406, 0.75, 0.6875, 0.6875, 0.6875, 0.75, 0.6406, 0.765, 0.64, 0.8125, 0.6875, 0.75, 0.6875])
me_cube_005.update()
me_plane = bpy.data.meshes.new('Plane')
me_plane.from_pydata([(-0.4666, -0.4666, 6.884e-15), (0.4666, -0.4666, -6.884e-15), (-0.4666, 0.4666, 6.884e-15), (0.4666, 0.4666, -6.884e-15), (0.3995, 1.803, -2.575), (0.3995, 0.8699, -2.575), (1.333, 0.8699, -2.575), (1.333, 1.803, -2.575), (0.3995, 0.3247, -4.809), (0.4792, -0.5773, -4.958), (1.041, -0.5773, -4.958), (1.333, 0.3247, -4.809), (-2.607, 1.212, -9.045), (-2.607, 0.279, -9.045), (-1.674, 0.279, -9.045), (-1.674, 1.212, -9.045), (-2.607, 1.212, -11.02), (-2.607, 0.279, -11.02), (-1.674, 0.279, -11.02), (-1.674, 1.212, -11.02), (-3.845, 1.212, -15.28), (-3.845, 0.279, -15.28), (-2.912, 0.279, -15.28), (-2.912, 1.212, -15.28), (0.6536, 0.4654, -5.48), (0.892, -0.5333, -5.168), (0.33, -0.5333, -5.168), (0.1255, 0.4654, -5.48), (0.4479, 0.5261, -5.77), (-0.3983, -0.373, -5.933), (0.5349, -0.373, -5.933), (-0.08022, 0.5261, -5.77), (-0.3983, 0.5602, -5.933), (0.03847, 0.4312, -5.317), (0.9717, 0.4312, -5.317), (0.5349, 0.5602, -5.933), (-0.08022, 2.264, -4.669), (0.1255, 2.203, -4.159), (0.6536, 2.203, -4.159), (0.4479, 2.264, -4.669), (-0.5646, 4.281, -5.377), (-0.3589, 4.221, -4.867), (0.1693, 4.221, -4.867), (-0.03642, 4.281, -5.377), (0.3995, -0.6086, -4.809), (1.333, -0.6086, -4.809), (0.9717, -0.502, -5.317), (0.03847, -0.502, -5.317), (0.4792, -3.338, -5.536), (1.041, -3.338, -5.536), (0.892, -3.294, -5.747), (0.33, -3.294, -5.747), (-1.473, 1.092, -8.469), (-2.317, 0.1933, -8.636), (-1.384, 0.1933, -8.636), (-1.992, 1.092, -8.469), (-0.9661, 0.07007, -8.048), (-1.81, 1.038, -8.214), (-1.291, 1.038, -8.214), (-1.899, 0.07007, -8.048), (-0.9661, 1.003, -8.048), (-1.384, 1.127, -8.636), (-2.317, 1.127, -8.636), (-1.899, 1.003, -8.048), (-1.291, 4.302, -7.332), (-1.473, 4.356, -7.785), (-1.992, 4.356, -7.785), (-1.81, 4.302, -7.332), (-3.611, 5.904, -8.318), (-3.792, 5.958, -8.771), (-4.311, 5.958, -8.771), (-4.13, 5.904, -8.318)], [], [(0, 2, 3, 1), (7, 4, 8, 11), (1, 3, 7, 6), (2, 0, 5, 4), (3, 2, 4, 7), (0, 1, 6, 5), (54, 61, 15, 14), (5, 6, 45, 44), (6, 7, 11, 45), (4, 5, 44, 8), (14, 15, 19, 18), (62, 53, 13, 12), (61, 62, 12, 15), (53, 54, 14, 13), (16, 17, 21, 20), (12, 13, 17, 16), (15, 12, 16, 19), (13, 14, 18, 17), (21, 22, 23, 20), (19, 16, 20, 23), (17, 18, 22, 21), (18, 19, 23, 22), (10, 25, 50, 49), (11, 8, 33, 34), (8, 44, 47, 33), (45, 11, 34, 46), (47, 46, 30, 29), (31, 28, 39, 36), (33, 47, 29, 32), (46, 34, 35, 30), (31, 27, 33, 32), (27, 24, 34, 33), (24, 28, 35, 34), (28, 31, 32, 35), (39, 38, 42, 43), (24, 27, 37, 38), (28, 24, 38, 39), (27, 31, 36, 37), (42, 41, 40, 43), (37, 36, 40, 41), (36, 39, 43, 40), (38, 37, 41, 42), (10, 9, 44, 45), (25, 10, 45, 46), (9, 26, 47, 44), (26, 25, 46, 47), (48, 49, 50, 51), (26, 9, 48, 51), (9, 10, 49, 48), (25, 26, 51, 50), (59, 56, 54, 53), (57, 55, 66, 67), (63, 59, 53, 62), (56, 60, 61, 54), (30, 35, 60, 56), (32, 29, 59, 63), (35, 32, 63, 60), (29, 30, 56, 59), (58, 52, 61, 60), (52, 55, 62, 61), (55, 57, 63, 62), (57, 58, 60, 63), (65, 64, 68, 69), (52, 58, 64, 65), (58, 57, 67, 64), (55, 52, 65, 66), (68, 71, 70, 69), (64, 67, 71, 68), (66, 65, 69, 70), (67, 66, 70, 71)])
_uv = me_plane.uv_layers.new(name='UVMap')
_uv.uv.foreach_set('vector', [0.0, 0.0, 0.0, 1.0, 1.0, 1.0, 1.0, 0.0, 1.0, 1.0, 0.0, 1.0, 0.0, 1.0, 1.0, 1.0, 1.0, 0.0, 1.0, 1.0, 1.0, 1.0, 1.0, 0.0, 0.0, 1.0, 0.0, 0.0, 0.0, 0.0, 0.0, 1.0, 1.0, 1.0, 0.0, 1.0, 0.0, 1.0, 1.0, 1.0, 0.0, 0.0, 1.0, 0.0, 1.0, 0.0, 0.0, 0.0, 1.0, 0.0, 1.0, 1.0, 1.0, 1.0, 1.0, 0.0, 0.0, 0.0, 1.0, 0.0, 1.0, 0.0, 0.0, 0.0, 1.0, 0.0, 1.0, 1.0, 1.0, 1.0, 1.0, 0.0, 0.0, 1.0, 0.0, 0.0, 0.0, 0.0, 0.0, 1.0, 1.0, 0.0, 1.0, 1.0, 1.0, 1.0, 1.0, 0.0, 0.0, 1.0, 0.0, 0.0, 0.0, 0.0, 0.0, 1.0, 1.0, 1.0, 0.0, 1.0, 0.0, 1.0, 1.0, 1.0, 0.0, 0.0, 1.0, 0.0, 1.0, 0.0, 0.0, 0.0, 0.0, 1.0, 0.0, 0.0, 0.0, 0.0, 0.0, 1.0, 0.0, 1.0, 0.0, 0.0, 0.0, 0.0, 0.0, 1.0, 1.0, 1.0, 0.0, 1.0, 0.0, 1.0, 1.0, 1.0, 0.0, 0.0, 1.0, 0.0, 1.0, 0.0, 0.0, 0.0, 0.0, 0.0, 1.0, 0.0, 1.0, 1.0, 0.0, 1.0, 1.0, 1.0, 0.0, 1.0, 0.0, 1.0, 1.0, 1.0, 0.0, 0.0, 1.0, 0.0, 1.0, 0.0, 0.0, 0.0, 1.0, 0.0, 1.0, 1.0, 1.0, 1.0, 1.0, 0.0, 0.8011, 0.0, 0.8011, 0.0, 0.8011, 0.0, 0.8011, 0.0, 1.0, 1.0, 0.0, 1.0, 0.0, 1.0, 1.0, 1.0, 0.0, 1.0, 0.0, 0.0, 0.0, 0.0, 0.0, 1.0, 1.0, 0.0, 1.0, 1.0, 1.0, 1.0, 1.0, 0.0, 0.0, 0.0, 1.0, 0.0, 1.0, 0.0, 0.0, 0.0, 0.217, 1.0, 0.783, 1.0, 0.783, 1.0, 0.217, 1.0, 0.0, 1.0, 0.0, 0.0, 0.0, 0.0, 0.0, 1.0, 1.0, 0.0, 1.0, 1.0, 1.0, 1.0, 1.0, 0.0, 0.217, 1.0, 0.217, 1.0, 0.0, 1.0, 0.0, 1.0, 0.217, 1.0, 0.783, 1.0, 1.0, 1.0, 0.0, 1.0, 0.783, 1.0, 0.783, 1.0, 1.0, 1.0, 1.0, 1.0, 0.783, 1.0, 0.217, 1.0, 0.0, 1.0, 1.0, 1.0, 0.783, 1.0, 0.783, 1.0, 0.783, 1.0, 0.783, 1.0, 0.783, 1.0, 0.217, 1.0, 0.217, 1.0, 0.783, 1.0, 0.783, 1.0, 0.783, 1.0, 0.783, 1.0, 0.783, 1.0, 0.217, 1.0, 0.217, 1.0, 0.217, 1.0, 0.217, 1.0, 0.783, 1.0, 0.217, 1.0, 0.217, 1.0, 0.783, 1.0, 0.217, 1.0, 0.217, 1.0, 0.217, 1.0, 0.217, 1.0, 0.217, 1.0, 0.783, 1.0, 0.783, 1.0, 0.217, 1.0, 0.783, 1.0, 0.217, 1.0, 0.217, 1.0, 0.783, 1.0, 0.8011, 0.0, 0.1989, 0.0, 0.0, 0.0, 1.0, 0.0, 0.8011, 0.0, 0.8011, 0.0, 1.0, 0.0, 1.0, 0.0, 0.1989, 0.0, 0.1989, 0.0, 0.0, 0.0, 0.0, 0.0, 0.1989, 0.0, 0.8011, 0.0, 1.0, 0.0, 0.0, 0.0, 0.1989, 0.0, 0.8011, 0.0, 0.8011, 0.0, 0.1989, 0.0, 0.1989, 0.0, 0.1989, 0.0, 0.1989, 0.0, 0.1989, 0.0, 0.1989, 0.0, 0.8011, 0.0, 0.8011, 0.0, 0.1989, 0.0, 0.8011, 0.0, 0.1989, 0.0, 0.1989, 0.0, 0.8011, 0.0, 0.0, 0.0, 1.0, 0.0, 1.0, 0.0, 0.0, 0.0, 0.2219, 1.0, 0.2219, 1.0, 0.2219, 1.0, 0.2219, 1.0, 0.0, 1.0, 0.0, 0.0, 0.0, 0.0, 0.0, 1.0, 1.0, 0.0, 1.0, 1.0, 1.0, 1.0, 1.0, 0.0, 1.0, 0.0, 1.0, 1.0, 1.0, 1.0, 1.0, 0.0, 0.0, 1.0, 0.0, 0.0, 0.0, 0.0, 0.0, 1.0, 1.0, 1.0, 0.0, 1.0, 0.0, 1.0, 1.0, 1.0, 0.0, 0.0, 1.0, 0.0, 1.0, 0.0, 0.0, 0.0, 0.7781, 1.0, 0.7781, 1.0, 1.0, 1.0, 1.0, 1.0, 0.7781, 1.0, 0.2219, 1.0, 0.0, 1.0, 1.0, 1.0, 0.2219, 1.0, 0.2219, 1.0, 0.0, 1.0, 0.0, 1.0, 0.2219, 1.0, 0.7781, 1.0, 1.0, 1.0, 0.0, 1.0, 0.7781, 1.0, 0.7781, 1.0, 0.7781, 1.0, 0.7781, 1.0, 0.7781, 1.0, 0.7781, 1.0, 0.7781, 1.0, 0.7781, 1.0, 0.7781, 1.0, 0.2219, 1.0, 0.2219, 1.0, 0.7781, 1.0, 0.2219, 1.0, 0.7781, 1.0, 0.7781, 1.0, 0.2219, 1.0, 0.7781, 1.0, 0.2219, 1.0, 0.2219, 1.0, 0.7781, 1.0, 0.7781, 1.0, 0.2219, 1.0, 0.2219, 1.0, 0.7781, 1.0, 0.2219, 1.0, 0.7781, 1.0, 0.7781, 1.0, 0.2219, 1.0, 0.2219, 1.0, 0.2219, 1.0, 0.2219, 1.0, 0.2219, 1.0])
me_plane.update()

# ---- objects
ob_cube = bpy.data.objects.new('Cube', me_cube_001)
ob_cube_001 = bpy.data.objects.new('Cube.001', me_cube_002)
ob_cube_002 = bpy.data.objects.new('Cube.002', me_cube_003)
ob_cube_003 = bpy.data.objects.new('Cube.003', me_cube_004)
ob_cube_004 = bpy.data.objects.new('Cube.004', me_cube_005)
ob_plane = bpy.data.objects.new('Plane', me_plane)

# ---- transforms, parenting, visibility, modifiers, constraints
ob_cube.location = (0.0, 0.0, 0.0)
ob_cube_001.location = (-0.6114, 1.201, 0.5506)
ob_cube_001.scale = (0.778, 0.778, 0.778)
ob_cube_002.location = (0.165, 1.647, -0.7244)
ob_cube_002.scale = (1.122, 1.122, 1.122)
ob_cube_003.location = (1.486, 0.3781, -0.7244)
ob_cube_003.scale = (1.231, 1.231, 1.231)
ob_cube_004.location = (-0.9065, 0.132, 1.154)
ob_cube_004.scale = (0.778, 0.778, 0.778)
ob_plane.location = (-2.288, 0.0, 2.415)
ob_plane.rotation_euler = (-0.0, -1.571, 0.0)
ob_plane.scale = (0.3087, 0.3087, 0.3087)

# ---- collection membership
col_collection.objects.link(ob_cube)
col_collection.objects.link(ob_cube_001)
col_collection.objects.link(ob_cube_002)
col_collection.objects.link(ob_cube_003)
col_collection.objects.link(ob_cube_004)
col_collection.objects.link(ob_plane)

# ---- scene / render settings (as saved in the file)
scene.frame_start = 1; scene.frame_end = 250; scene.frame_set(1)
scene.render.engine = 'BLENDER_EEVEE_NEXT'
scene.render.bake_bias = 0.0
scene.render.bake_samples = 0
scene.cycles.sampling_pattern = 'TABULATED_SOBOL'
scene.eevee.use_volume_custom_range = False
bpy.context.view_layer.update()

# ---- added for rendering (the .blend has no active camera and no usable light): camera, sun
cam_auto = bpy.data.cameras.new('AutoCamera')
cam_auto.lens = 50.0
cam_auto.sensor_width = 36.0
cam_auto.clip_end = 1000.0
ob_auto_camera = bpy.data.objects.new('AutoCamera', cam_auto)
scene.collection.objects.link(ob_auto_camera)
ob_auto_camera.location = (7.157, -7.64876, 6.14887)
ob_auto_camera.rotation_euler = (1.09748, -7.21219e-08, 0.694738)
scene.camera = ob_auto_camera
light_auto_sun = bpy.data.lights.new('AutoSun', 'SUN')
light_auto_sun.energy = 3.0
light_auto_sun.angle = 0.0523599
ob_auto_sun = bpy.data.objects.new('AutoSun', light_auto_sun)
scene.collection.objects.link(ob_auto_sun)
ob_auto_sun.rotation_euler = (0.872665, 0.174533, 0.523599)
bpy.context.view_layer.update()
